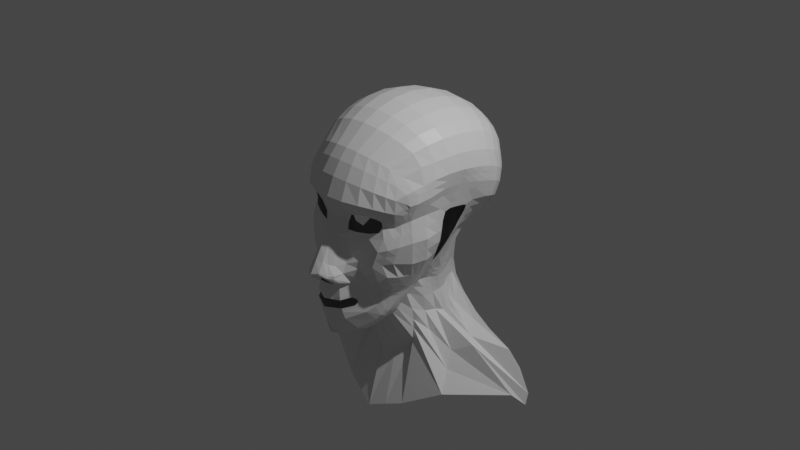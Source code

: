 # Source: head.blend  (saved by Blender 3.2.14; exported with 4.5.12 LTS)
import bpy
from mathutils import Matrix  # noqa: F401  (used for matrix-valued properties, if any)

bpy.ops.wm.read_factory_settings(use_empty=True)
scene = bpy.context.scene
scene.name = 'Scene'

# ---- collections
col_collection = bpy.data.collections.new('Collection'); scene.collection.children.link(col_collection)

# ---- materials (node trees are filled in below, after node groups)
mat_material = bpy.data.materials.new('Material')
mat_material.alpha_threshold = 0.0
mat_material.line_color = (0.0, 0.0, 0.0, 1.0)

# ---- material node trees
mat_material.use_nodes = True; mat_material.node_tree.nodes.clear()
_N = mat_material.node_tree.nodes; _L = mat_material.node_tree.links
n0 = _N.new('ShaderNodeOutputMaterial'); n0.name = 'Material Output'; n0.location = (300, 300)
n1 = _N.new('ShaderNodeBsdfPrincipled'); n1.name = 'Principled BSDF'; n1.location = (10, 300)
n1.distribution = 'GGX'
n1.subsurface_method = 'RANDOM_WALK_SKIN'
n1.inputs[2].default_value = 0.4
n1.inputs[3].default_value = 1.45
n1.inputs[27].default_value = (0.0, 0.0, 0.0, 1.0)
n1.inputs[28].default_value = 1.0
_L.new(n1.outputs[0], n0.inputs[0])
n0.is_active_output = True

# ---- world
world_world = bpy.data.worlds.new('World'); scene.world = world_world
world_world.use_nodes = True; world_world.node_tree.nodes.clear()
_N = world_world.node_tree.nodes; _L = world_world.node_tree.links
n0 = _N.new('ShaderNodeOutputWorld'); n0.name = 'World Output'; n0.location = (300, 300)
n1 = _N.new('ShaderNodeBackground'); n1.name = 'Background'; n1.location = (10, 300)
n1.inputs[0].default_value = (0.05088, 0.05088, 0.05088, 1.0)
_L.new(n1.outputs[0], n0.inputs[0])
n0.is_active_output = True
world_world.color = (0.05088, 0.05088, 0.05088)
world_world.use_sun_shadow = False
world_world.sun_shadow_jitter_overblur = 0.0

# ---- cameras
cam_camera = bpy.data.cameras.new('Camera')
cam_camera.clip_end = 100.0
cam_camera.ortho_scale = 7.314

# ---- lights
light_light = bpy.data.lights.new('Light', 'POINT')
light_light.transmission_factor = 0.0
light_light.energy = 1000.0
light_light.shadow_soft_size = 0.1
light_light.shadow_maximum_resolution = 0.006
light_light.use_absolute_resolution = True

# ---- meshes
me_cube = bpy.data.meshes.new('Cube')
me_cube.from_pydata([(0.6027, 0.8194, 0.6635), (0.3777, 0.3599, -0.7578), (0.5796, -0.4907, 0.7911), (0.4046, -0.5326, -0.6162), (0.4651, 0.3675, -0.9247), (0.6509, 0.4551, -1.084), (0.603, 0.6245, -1.187), (0.3164, 0.7357, -1.135), (-0.004687, 0.8979, -1.069), (0.6244, 0.8206, 0.5032), (0.6292, 0.7967, 0.3755), (0.6166, 0.7464, 0.2479), (0.5673, 0.6616, 0.1313), (0.467, 0.5464, 0.01557), (0.389, 0.4347, -0.1872), (0.3345, 0.4313, -0.4706), (0.3451, 0.4027, -0.6322), (0.5777, -0.5673, 0.719), (0.6019, -0.6105, 0.5996), (0.5916, -0.6148, 0.4574), (0.5487, -0.5746, 0.2885), (0.5501, -0.6638, 0.08149), (0.4955, -0.6919, -0.08438), (0.525, -0.6479, -0.2253), (0.4752, -0.5483, -0.3805), (0.4288, -0.515, -0.5162), (0.4781, -0.5674, 0.8643), (0.3872, -0.6108, 0.9064), (0.2744, -0.647, 0.942), (0.1427, -0.6711, 0.9659), (0.0, -0.6794, 0.9742), (0.6474, 0.7357, 0.7256), (0.6877, 0.6275, 0.7864), (0.716, 0.4915, 0.8413), (0.7271, 0.3303, 0.8824), (0.7233, 0.1535, 0.9048), (0.7085, -0.02471, 0.9062), (0.683, -0.1902, 0.8859), (0.6424, -0.3271, 0.8662), (-0.01105, -0.9346, -0.938), (0.2185, -0.7658, -0.8723), (0.3305, -0.6279, -0.7854), (0.3664, -0.5935, -0.7278), (0.3876, -0.5642, -0.6704), (0.001389, 1.047, 0.8505), (0.1533, 1.034, 0.8451), (0.2951, 0.9978, 0.8299), (0.4184, 0.9458, 0.805), (0.5173, 0.8834, 0.7716), (0.4118, -0.4617, -0.637), (0.3928, -0.395, -0.6689), (0.3352, -0.2878, -0.7214), (0.3442, -0.1407, -0.8523), (0.3514, 0.03716, -0.9419), (0.3807, 0.1554, -0.9548), (0.4307, 0.2184, -0.9685), (0.4364, 0.2578, -0.9218), (0.41, 0.308, -0.8345), (0.0, 0.7993, -0.8633), (0.136, 0.7138, -0.8489), (0.2591, 0.5987, -0.8228), (0.3021, 0.5129, -0.744), (0.3232, 0.4539, -0.6472), (0.005582, 0.7215, -0.6438), (0.08144, 0.6872, -0.6145), (0.1473, 0.6464, -0.596), (0.2065, 0.5944, -0.5823), (0.272, 0.5184, -0.5416), (0.0, 0.7517, -0.3887), (0.09121, 0.7195, -0.3713), (0.1626, 0.6591, -0.3444), (0.2439, 0.5792, -0.2946), (0.3307, 0.4955, -0.2305), (0.0, 0.8647, -0.207), (0.1634, 0.8187, -0.1767), (0.2762, 0.7309, -0.1122), (0.3609, 0.6556, -0.05574), (0.4237, 0.5949, -0.01414), (0.0, 1.023, -0.01719), (0.1845, 0.9792, 0.00139), (0.344, 0.904, 0.03523), (0.4589, 0.8131, 0.07298), (0.5264, 0.7276, 0.1081), (0.0, 1.116, 0.2071), (0.1802, 1.064, 0.2136), (0.3387, 0.9898, 0.2257), (0.4777, 0.9163, 0.2333), (0.5655, 0.8248, 0.2432), (0.0, 1.122, 0.4032), (0.1744, 1.092, 0.4044), (0.3334, 1.04, 0.4028), (0.47, 0.9663, 0.398), (0.5669, 0.8777, 0.3894), (0.0, 1.13, 0.5676), (0.1702, 1.112, 0.5679), (0.3275, 1.061, 0.5635), (0.4586, 0.9844, 0.5505), (0.5561, 0.8993, 0.5299), (0.361, 0.3477, -0.6555), (0.3718, 0.2887, -0.7137), (0.3684, 0.2279, -0.7434), (0.3613, 0.1348, -0.7539), (0.3658, -0.0006806, -0.7481), (0.3223, -0.1582, -0.6777), (0.3802, -0.2538, -0.6258), (0.4207, -0.3126, -0.5797), (0.4428, -0.3992, -0.5448), (0.3693, 0.3585, -0.4716), (0.3849, 0.2758, -0.5388), (0.3834, 0.1846, -0.5727), (0.3664, 0.07541, -0.55), (0.3622, -0.02699, -0.5199), (0.3869, -0.1131, -0.5178), (0.4282, -0.1875, -0.4866), (0.4571, -0.2551, -0.4617), (0.4778, -0.3644, -0.4391), (0.4148, 0.3823, -0.2302), (0.4321, 0.3148, -0.2909), (0.443, 0.2053, -0.3346), (0.5191, 0.05892, -0.2051), (0.5211, -0.02918, -0.2563), (0.5726, -0.08164, -0.2025), (0.571, -0.252, -0.2862), (0.5778, -0.3801, -0.2763), (0.5683, -0.5478, -0.2415), (0.4763, 0.48, 0.009055), (0.4768, 0.4185, -0.01734), (0.49, 0.3385, -0.05983), (0.5462, 0.1373, -0.09336), (0.7486, 0.04819, 0.7454), (0.6383, -0.1589, -0.1123), (0.6843, -0.2822, -0.09963), (0.6561, -0.4447, -0.1006), (0.5724, -0.614, -0.07007), (0.595, 0.601, 0.1468), (0.6084, 0.5339, 0.1564), (0.6005, 0.443, 0.158), (0.6167, 0.2399, 0.1545), (0.7186, 0.03924, 0.5918), (0.6849, -0.1432, 0.1404), (0.7192, -0.3037, 0.1423), (0.6789, -0.4612, 0.1351), (0.6127, -0.5834, 0.1081), (0.6611, 0.6859, 0.2776), (0.6984, 0.6087, 0.3069), (0.7115, 0.5013, 0.3357), (0.677, 0.26, 0.3089), (0.6684, 0.1325, 0.3301), (0.6597, -0.01211, 0.3173), (0.6753, -0.2883, 0.3781), (0.6423, -0.4457, 0.3559), (0.5888, -0.5267, 0.3224), (0.6794, 0.7297, 0.4198), (0.7247, 0.6387, 0.4659), (0.7487, 0.5144, 0.5128), (0.7479, 0.3482, 0.5545), (0.723, 0.1467, 0.5869), (0.7143, -0.06817, 0.5966), (0.7311, -0.2648, 0.5731), (0.7019, -0.4265, 0.5385), (0.6746, 0.7457, 0.5589), (0.721, 0.6444, 0.6161), (0.7526, 0.5104, 0.6717), (0.7612, 0.3416, 0.7166), (0.755, 0.1476, 0.7432), (0.7422, -0.05121, 0.7475), (0.7237, -0.2342, 0.7281), (0.6483, -0.5135, 0.6464), (0.0, 0.9617, -1.258), (0.0, 0.7955, -1.523), (0.0, 0.5607, -1.819), (0.0, 0.2592, -2.003), (0.001057, -0.4453, -2.062), (0.001249, -0.2576, -1.423), (0.0, -0.3942, -0.9503), (0.0, -0.6057, -1.012), (0.0, -0.7733, -1.026), (0.3169, 0.8556, -1.394), (0.2175, 0.7804, -1.463), (0.2139, 0.5653, -1.673), (0.3025, 0.2343, -1.883), (0.3973, -0.3357, -1.898), (0.296, -0.1224, -1.343), (0.1343, -0.4083, -0.9276), (0.1831, -0.5321, -0.9388), (0.2284, -0.6348, -0.9183), (1.242, 0.5337, -1.442), (1.203, 0.5244, -1.574), (0.9391, 0.5147, -1.577), (0.9346, 0.2668, -1.673), (0.8143, -0.1699, -1.654), (0.3492, -0.1299, -1.208), (0.2447, -0.3962, -0.8845), (0.2851, -0.4939, -0.8487), (0.3225, -0.5656, -0.8214), (1.184, 0.4203, -1.198), (1.494, 0.3807, -1.555), (1.503, 0.3352, -1.67), (1.368, 0.2692, -1.591), (0.7182, 0.002208, -1.47), (0.346, -0.1216, -1.086), (0.2987, -0.3702, -0.8254), (0.3376, -0.4707, -0.7833), (0.3634, -0.5372, -0.7582), (0.6407, 0.3058, -1.08), (0.8085, 0.2606, -1.143), (0.8803, 0.2051, -1.197), (0.6698, 0.106, -1.304), (0.4202, 0.0355, -1.14), (0.3398, -0.1222, -0.9848), (0.3274, -0.3302, -0.7743), (0.37, -0.4436, -0.7258), (0.3898, -0.5066, -0.6989), (0.3945, -0.5949, -0.5545), (0.3588, -0.6592, -0.6055), (0.3087, -0.7353, -0.6622), (0.1857, -0.9004, -0.7241), (0.0, -0.991, -0.7567), (0.4225, -0.6121, -0.4163), (0.356, -0.6516, -0.4833), (0.2615, -0.7983, -0.542), (0.004187, 0.7291, -0.58), (0.4534, -0.7038, -0.2794), (0.3396, -0.7279, -0.3134), (0.122, -0.9726, -0.3368), (0.4305, -0.7563, -0.1139), (0.2873, -0.7978, -0.1664), (0.1714, -0.9049, -0.2229), (0.09796, -1.068, -0.2551), (0.4755, -0.7264, 0.05708), (0.3037, -0.78, -0.002456), (0.1672, -0.8253, -0.02882), (0.09075, -0.9506, 0.02196), (0.0, -1.016, 0.06452), (0.4738, -0.6619, 0.3003), (0.1054, -0.8072, 0.295), (0.0, -0.8901, 0.307), (0.5401, -0.6853, 0.4826), (0.4608, -0.7682, 0.5135), (0.3422, -0.8511, 0.5392), (0.1811, -0.9108, 0.5475), (0.0, -0.9289, 0.5498), (0.5365, -0.6765, 0.6353), (0.4445, -0.741, 0.6705), (0.3214, -0.7972, 0.7016), (0.1694, -0.8356, 0.7232), (0.0, -0.8492, 0.731), (0.507, -0.6208, 0.7601), (0.4152, -0.674, 0.8009), (0.2976, -0.7205, 0.8369), (0.1559, -0.752, 0.8615), (0.0, -0.7632, 0.8703), (0.5617, 0.7953, 0.849), (0.6021, 0.6771, 0.9263), (0.633, 0.5275, 0.9949), (0.6477, 0.3511, 1.044), (0.645, 0.1609, 1.067), (0.6277, -0.02791, 1.063), (0.5985, -0.2016, 1.034), (0.5609, -0.3505, 0.9857), (0.4601, 0.8582, 0.8975), (0.4987, 0.7345, 0.991), (0.5282, 0.5721, 1.074), (0.5429, 0.3773, 1.132), (0.5416, 0.1661, 1.158), (0.5255, -0.0425, 1.15), (0.4979, -0.2315, 1.112), (0.4632, -0.3901, 1.052), (0.3279, 0.9121, 0.936), (0.3593, 0.7852, 1.045), (0.3835, 0.6122, 1.142), (0.3967, 0.4014, 1.211), (0.397, 0.171, 1.242), (0.3843, -0.05586, 1.23), (0.3616, -0.2579, 1.181), (0.3334, -0.4236, 1.108), (0.1711, 0.9503, 0.9613), (0.189, 0.8215, 1.083), (0.2031, 0.6415, 1.19), (0.2112, 0.4193, 1.268), (0.2119, 0.1746, 1.303), (0.2048, -0.06561, 1.288), (0.1916, -0.2768, 1.231), (0.1753, -0.4468, 1.148), (0.0, 0.9645, 0.9702), (0.0, 0.8352, 1.096), (0.0, 0.6525, 1.208), (0.0, 0.426, 1.29), (0.0, 0.176, 1.326), (0.0, -0.06923, 1.31), (0.0, -0.2838, 1.249), (0.0, -0.4551, 1.162), (0.5919, 0.704, 0.1896), (0.5641, -0.6082, 0.1921), (0.0, 1.069, 0.09498), (0.1823, 1.021, 0.1075), (0.3414, 0.9469, 0.1305), (0.4683, 0.8647, 0.1531), (0.5459, 0.7762, 0.1757), (0.6281, 0.6434, 0.2122), (0.6534, 0.5713, 0.2316), (0.656, 0.4722, 0.2469), (0.6488, 0.264, 0.2365), (0.6717, 0.04029, 0.3974), (0.6652, -0.04933, 0.2345), (0.6924, -0.3045, 0.2627), (0.6586, -0.4584, 0.2479), (0.6089, -0.546, 0.2199), (0.4511, -0.6846, 0.24), (0.3604, -0.7294, 0.2148), (0.2444, -0.7764, 0.206), (0.154, -0.8126, 0.2178), (0.0, -0.9491, 0.1799), (0.624, 0.776, 0.3231), (0.5746, -0.598, 0.3886), (0.0, 1.12, 0.3227), (0.1768, 1.081, 0.3261), (0.3356, 1.019, 0.3301), (0.4732, 0.9458, 0.3304), (0.5663, 0.856, 0.3294), (0.6719, 0.7117, 0.3614), (0.7139, 0.6264, 0.4006), (0.7334, 0.5091, 0.4401), (0.7297, 0.3464, 0.4747), (0.7037, 0.1446, 0.5035), (0.6903, -0.0724, 0.512), (0.7091, -0.2738, 0.4925), (0.6758, -0.4358, 0.4641), (0.6222, -0.5382, 0.4331), (0.4759, -0.676, 0.36), (0.4541, -0.7303, 0.432), (0.3209, -0.7962, 0.4524), (0.2032, -0.808, 0.3856), (0.0, -0.9123, 0.4502), (0.5296, -0.6584, 0.4059), (0.5074, -0.6253, 0.2935), (0.1522, -0.8677, 0.4495), (0.16, -0.8034, 0.3021), (0.5027, -0.674, 0.1823), (0.08824, -0.8795, 0.1529), (0.2196, -0.7846, 0.1384), (0.3768, -0.7394, 0.1568), (0.3161, -0.7693, 0.4061), (0.4227, -0.7184, 0.3888), (0.04869, -1.003, -0.3336), (0.03349, -1.093, -0.2527), (0.1631, -1.012, -0.2171), (0.1169, -0.8877, -0.009682), (0.1403, -1.015, -0.3002), (0.1437, -0.8301, 0.1402), (0.1985, -0.7943, 0.2115), (0.1203, -1.021, -0.2968), (0.1558, 0.8168, -1.102), (0.07135, -0.6753, 0.97), (0.1037, -0.8502, -0.9051), (0.07737, 1.041, 0.8478), (0.068, 0.7566, -0.8561), (0.04351, 0.7044, -0.6291), (0.04561, 0.7356, -0.38), (0.08169, 0.8417, -0.1918), (0.09224, 1.001, -0.0079), (0.09009, 1.09, 0.2104), (0.08719, 1.107, 0.4038), (0.08512, 1.121, 0.5677), (0.1584, 0.9087, -1.326), (0.1087, 0.788, -1.493), (0.1069, 0.563, -1.746), (0.1513, 0.2468, -1.943), (0.1992, -0.3905, -1.98), (0.1486, -0.19, -1.383), (0.06714, -0.4012, -0.9389), (0.09156, -0.5689, -0.9752), (0.1142, -0.704, -0.9723), (0.09283, -0.9457, -0.7404), (0.4877, -0.5732, -0.3417), (0.05593, -0.9856, 0.05133), (0.05174, -0.8485, 0.3006), (0.09055, -0.9198, 0.5486), (0.0847, -0.8424, 0.7271), (0.07797, -0.7576, 0.8659), (0.08557, 0.9574, 0.9658), (0.09452, 0.8284, 1.089), (0.1015, 0.647, 1.199), (0.1056, 0.4226, 1.279), (0.1059, 0.1753, 1.315), (0.1024, -0.06742, 1.299), (0.09579, -0.2803, 1.24), (0.08765, -0.451, 1.155), (0.04201, -0.9141, 0.1664), (0.09116, 1.045, 0.1012), (0.07612, -0.89, 0.4498), (0.08838, 1.1, 0.3244), (0.08971, -0.9663, -0.3501), (0.06731, -1.099, -0.2283), (0.03234, -1.054, -0.2946), (0.0, -1.067, -0.2983), (0.5171, 0.604, 0.07341), (0.5228, -0.6779, -0.001442), (0.0, 0.9436, -0.1121), (0.1739, 0.899, -0.08764), (0.3101, 0.8175, -0.03848), (0.4099, 0.7343, 0.008619), (0.4751, 0.6613, 0.04699), (0.5356, 0.5405, 0.07791), (0.5426, 0.4762, 0.06952), (0.5453, 0.3907, 0.0491), (0.5831, 0.2022, 0.04227), (0.7159, 0.06439, 0.9055), (0.6634, -0.08253, 0.02367), (0.7017, -0.2929, 0.02135), (0.6675, -0.453, 0.01727), (0.5925, -0.5987, 0.019), (0.453, -0.7414, -0.0284), (0.2946, -0.7886, -0.08325), (0.1715, -0.8645, -0.1302), (0.09175, -1.022, -0.1155), (0.0, -1.093, -0.07488), (0.1252, -0.9595, -0.1376), (0.06438, -1.059, -0.07348), (0.08697, 0.9213, -0.09987), (0.1766, -0.8899, -0.3352), (0.2171, -0.8197, -0.3445), (0.1946, -0.8509, -0.3381), (0.0, -0.9807, -0.3892), (0.0, -0.9899, -0.3636), (0.0, -0.983, -0.3738), (0.0, -1.156, -0.2251), (0.0, -1.161, -0.1982), (0.0, -1.162, -0.2133), (0.1696, -0.9684, -0.3084), (0.175, -0.9655, -0.2775), (0.1737, -0.9711, -0.2915), (0.1756, -0.9275, -0.3269), (0.1857, -0.9165, -0.3038), (0.1833, -0.9238, -0.3159), (0.1465, -1.04, -0.2449), (0.1392, -1.04, -0.2635), (0.1427, -1.041, -0.2545), (0.1402, -0.9405, -0.3503), (0.1398, -0.9267, -0.3751), (0.1392, -0.9297, -0.3609), (0.1275, -1.066, -0.2193), (0.1242, -1.069, -0.248), (0.1285, -1.071, -0.2335), (0.1635, -1.009, -0.2552), (0.1542, -1.01, -0.2852), (0.161, -1.008, -0.2715), (0.08235, -0.9487, -0.3845), (0.08679, -0.9581, -0.3569), (0.08364, -0.9502, -0.3691), (0.07246, -1.119, -0.2084), (0.07466, -1.123, -0.1799), (0.07451, -1.125, -0.1946), (0.1303, -1.018, -0.2986), (0.01604, -1.061, -0.297), (0.08824, -0.9622, -0.3535), (0.02418, -0.996, -0.3496), (0.01612, -1.124, -0.2409), (0.06989, -1.109, -0.2184), (0.1314, -0.9565, -0.3438), (0.1113, -1.069, -0.2515), (0.3618, 0.433, -0.3289), (0.5001, -0.5981, -0.3029), (0.002791, 0.7366, -0.5163), (0.08633, 0.7034, -0.4929), (0.155, 0.6527, -0.4702), (0.2252, 0.5868, -0.4384), (0.3013, 0.507, -0.3861), (0.3921, 0.3704, -0.3509), (0.4085, 0.2953, -0.4148), (0.4132, 0.1949, -0.4536), (0.4161, 0.07117, -0.4345), (0.4312, -0.03557, -0.4112), (0.4678, -0.1289, -0.405), (0.4996, -0.2197, -0.3864), (0.5174, -0.3176, -0.369), (0.523, -0.4561, -0.3403), (0.438, -0.658, -0.3478), (0.3478, -0.6897, -0.3984), (0.04456, 0.72, -0.5046), (0.2243, -0.8429, -0.4887), (0.1537, -0.9388, -0.4677), (0.08855, -0.97, -0.5176), (0.0, -0.9951, -0.4799), (0.3398, 0.417, -0.5514), (0.452, -0.5317, -0.4483), (0.002791, 0.7604, -0.7535), (0.1087, 0.7005, -0.7317), (0.2032, 0.6226, -0.7094), (0.2543, 0.5537, -0.6632), (0.2976, 0.4861, -0.5944), (0.3652, 0.3531, -0.5636), (0.3783, 0.2823, -0.6262), (0.3759, 0.2062, -0.658), (0.3639, 0.1051, -0.6519), (0.364, -0.01384, -0.634), (0.3546, -0.1356, -0.5977), (0.4042, -0.2206, -0.5562), (0.4389, -0.2839, -0.5207), (0.4603, -0.3818, -0.492), (0.4085, -0.6035, -0.4854), (0.3574, -0.6554, -0.5444), (0.2471, -0.8235, -0.5782), (0.174, -0.9345, -0.5999), (0.0, -1.0, -0.6636), (0.08664, -0.9712, -0.6104), (0.05576, 0.7305, -0.7426), (0.0, -1.008, -0.5222), (0.3481, 0.4322, -0.3997), (0.2888, -0.7543, -0.5306), (0.2451, -0.8068, -0.4375), (0.08308, -0.9645, -0.475), (0.1617, -0.9405, -0.5104), (0.2811, -0.7715, -0.592), (0.1766, -0.9257, -0.6422), (0.0, -1.011, -0.6178), (0.08831, -0.963, -0.6529), (0.08388, 0.6953, -0.5537), (0.1511, 0.6496, -0.5331), (0.2158, 0.5906, -0.5104), (0.2866, 0.5127, -0.4638), (0.3807, 0.3644, -0.4113), (0.3967, 0.2856, -0.4768), (0.3983, 0.1898, -0.5131), (0.3913, 0.07329, -0.4923), (0.3967, -0.03128, -0.4655), (0.4274, -0.121, -0.4614), (0.4639, -0.2036, -0.4365), (0.4873, -0.2864, -0.4154), (0.5004, -0.4102, -0.3897), (0.4302, -0.6351, -0.382), (0.3519, -0.6707, -0.4408), (0.04404, 0.7122, -0.5669), (0.2767, -0.7681, -0.4841), (0.2517, -0.8065, -0.5104), (0.4812, 0.09308, -0.2804), (0.4936, -0.0343, -0.3136), (0.5522, -0.1298, -0.2616), (0.6919, 0.3319, 0.3457), (0.6807, 0.1389, 0.3919), (0.6713, -0.08778, 0.3705), (0.5218, 0.1974, -0.1038), (0.6243, -0.09454, -0.09911), (0.5684, 0.2676, 0.03874), (0.6779, -0.1544, 0.02248), (0.6545, 0.3392, 0.2551), (0.6098, 0.3092, 0.1506), (0.6752, -0.1296, 0.2616), (0.6683, -0.0647, 0.1365), (0.6364, 0.06649, 1.065), (0.5336, 0.06182, 1.154), (0.3907, 0.05758, 1.236), (0.2083, 0.05451, 1.296), (0.0, 0.05339, 1.318), (0.697, 0.03608, 0.5078), (0.1042, 0.05395, 1.307), (0.6613, 0.05231, 0.3341), (0.7252, 0.2419, 0.8936), (0.6915, 0.2309, 0.383), (0.7354, 0.2474, 0.5707), (0.7581, 0.2446, 0.7299), (0.6463, 0.256, 1.055), (0.5423, 0.2717, 1.145), (0.3968, 0.2862, 1.226), (0.2115, 0.297, 1.286), (0.0, 0.301, 1.308), (0.7167, 0.2455, 0.4891), (0.1058, 0.299, 1.297), (0.6766, 0.2095, 0.3234), (0.6473, -0.53, 0.5599), (0.6266, 0.7864, 0.3493), (0.6347, -0.5341, 0.4965), (0.6975, -0.3396, 0.6994), (0.6712, -0.445, 0.6708), (0.6949, -0.4037, 0.63), (0.6268, 0.8087, 0.4394), (0.0, 1.126, 0.4854), (0.1723, 1.102, 0.4861), (0.3304, 1.05, 0.4831), (0.4643, 0.9754, 0.4742), (0.5615, 0.8885, 0.4597), (0.677, 0.7377, 0.4894), (0.7229, 0.6416, 0.541), (0.7506, 0.5124, 0.5923), (0.7545, 0.3449, 0.6355), (0.739, 0.1471, 0.6651), (0.7282, -0.05969, 0.672), (0.7274, -0.2495, 0.6506), (0.08616, 1.114, 0.4858), (0.7336, 0.04372, 0.6686), (0.7468, 0.246, 0.6503), (0.364, -0.3414, -0.6951), (0.4005, -0.2832, -0.6027), (0.4426, -0.2213, -0.4741), (0.5744, -0.3161, -0.2812), (0.6702, -0.3634, -0.1001), (0.699, -0.3825, 0.1387), (0.6588, -0.367, 0.367), (0.7165, -0.3457, 0.5558), (0.0, -0.4999, -0.981), (0.1587, -0.4702, -0.9332), (0.2649, -0.4451, -0.8666), (0.3182, -0.4205, -0.8044), (0.3487, -0.3869, -0.7501), (0.6755, -0.3814, 0.2553), (0.6924, -0.3548, 0.4783), (0.07935, -0.4851, -0.9571), (0.6846, -0.373, 0.01931), (0.5085, -0.2687, -0.3777), (0.4216, -0.2523, -0.5384), (0.4756, -0.245, -0.4259), (0.7111, -0.3266, 0.6403), (0.4023, -0.4284, -0.6529), (0.4318, -0.3559, -0.5623), (0.4674, -0.3097, -0.4504), (0.573, -0.464, -0.2589), (0.6142, -0.5294, -0.08531), (0.6458, -0.5223, 0.1216), (0.6155, -0.4862, 0.3392), (0.0, -0.6895, -1.019), (0.2057, -0.5835, -0.9285), (0.3038, -0.5298, -0.835), (0.3505, -0.504, -0.7708), (0.3799, -0.4751, -0.7124), (0.6337, -0.5022, 0.2339), (0.649, -0.487, 0.4486), (0.1029, -0.6365, -0.9738), (0.63, -0.5258, 0.01813), (0.5202, -0.3868, -0.3547), (0.4496, -0.3328, -0.5063), (0.4938, -0.3483, -0.4025), (0.6721, -0.4916, 0.5278), (0.0, 1.121, 0.363), (0.1756, 1.086, 0.3652), (0.3345, 1.03, 0.3664), (0.4716, 0.9561, 0.3642), (0.5666, 0.8668, 0.3594), (0.6757, 0.7207, 0.3906), (0.7193, 0.6326, 0.4333), (0.741, 0.5118, 0.4765), (0.7388, 0.3473, 0.5146), (0.7133, 0.1456, 0.5452), (0.7023, -0.07028, 0.5543), (0.7201, -0.2693, 0.5328), (0.6888, -0.4311, 0.5013), (0.08779, 1.104, 0.3641), (0.7078, 0.03766, 0.5498), (0.7261, 0.2464, 0.5299), (0.7045, -0.3502, 0.517), (0.6605, -0.4893, 0.4882), (0.6749, -0.4625, 0.5989)], [], [(212, 49, 3, 43), (573, 2, 17, 167), (355, 45, 94, 363), (4, 62, 16, 1), (490, 67, 15, 484), (467, 72, 14, 461), (72, 77, 13, 14), (402, 82, 12, 396), (298, 87, 11, 292), (636, 92, 10, 570), (580, 97, 9, 575), (352, 356, 59, 7), (7, 59, 60, 6), (6, 60, 61, 5), (5, 61, 62, 4), (506, 357, 64, 487), (487, 64, 65, 488), (488, 65, 66, 489), (489, 66, 67, 490), (479, 358, 69, 464), (464, 69, 70, 465), (465, 70, 71, 466), (466, 71, 72, 467), (358, 359, 74, 69), (69, 74, 75, 70), (70, 75, 76, 71), (71, 76, 77, 72), (419, 360, 79, 399), (399, 79, 80, 400), (400, 80, 81, 401), (401, 81, 82, 402), (389, 361, 84, 295), (295, 84, 85, 296), (296, 85, 86, 297), (297, 86, 87, 298), (645, 362, 89, 633), (633, 89, 90, 634), (634, 90, 91, 635), (635, 91, 92, 636), (588, 363, 94, 577), (577, 94, 95, 578), (578, 95, 96, 579), (579, 96, 97, 580), (94, 45, 46, 95), (95, 46, 47, 96), (96, 47, 48, 97), (0, 31, 160, 9), (49, 106, 25, 3), (499, 115, 24, 485), (476, 124, 23, 462), (124, 133, 22, 23), (411, 142, 21, 397), (307, 151, 20, 293), (159, 574, 650, 631), (649, 631, 569, 571), (155, 584, 590, 559), (1, 16, 98, 57), (57, 98, 99, 56), (56, 99, 100, 55), (55, 100, 101, 54), (54, 101, 102, 53), (53, 102, 103, 52), (52, 103, 104, 51), (591, 592, 105, 50), (612, 613, 106, 49), (484, 15, 107, 491), (491, 107, 108, 492), (492, 108, 109, 493), (493, 109, 110, 494), (494, 110, 111, 495), (495, 111, 112, 496), (496, 112, 113, 497), (609, 593, 114, 498), (629, 614, 115, 499), (461, 14, 116, 468), (468, 116, 117, 469), (469, 117, 118, 470), (470, 118, 535, 471), (471, 535, 536, 472), (472, 536, 537, 473), (473, 537, 122, 474), (608, 594, 123, 475), (628, 615, 124, 476), (14, 13, 125, 116), (116, 125, 126, 117), (117, 126, 127, 118), (118, 127, 541, 535), (93, 44, 355, 363), (537, 130, 131, 122), (594, 595, 132, 123), (615, 616, 133, 124), (396, 12, 134, 403), (403, 134, 135, 404), (404, 135, 136, 405), (405, 136, 546, 543), (35, 256, 549, 407), (256, 264, 550, 549), (544, 139, 140, 409), (607, 596, 141, 410), (627, 617, 142, 411), (292, 11, 143, 299), (299, 143, 144, 300), (300, 144, 145, 301), (301, 145, 538, 545), (264, 272, 551, 550), (272, 280, 552, 551), (547, 540, 149, 305), (604, 597, 150, 306), (624, 618, 151, 307), (570, 10, 152, 637), (637, 152, 153, 638), (638, 153, 154, 639), (639, 154, 155, 640), (647, 559, 156, 641), (646, 138, 157, 642), (642, 157, 158, 643), (648, 598, 159, 644), (328, 571, 19, 314), (575, 9, 160, 581), (581, 160, 161, 582), (582, 161, 162, 583), (583, 162, 163, 584), (590, 560, 164, 585), (589, 129, 165, 586), (586, 165, 166, 587), (2, 573, 572, 38), (160, 31, 32, 161), (161, 32, 33, 162), (162, 33, 34, 163), (557, 35, 164, 560), (407, 36, 165, 129), (165, 36, 37, 166), (166, 37, 38, 572), (598, 611, 574, 159), (164, 35, 407, 129), (372, 185, 40, 354), (185, 194, 41, 40), (194, 203, 42, 41), (203, 212, 43, 42), (352, 7, 177, 364), (364, 177, 178, 365), (365, 178, 179, 366), (366, 179, 180, 367), (367, 180, 181, 368), (368, 181, 182, 369), (369, 182, 183, 370), (606, 600, 184, 371), (626, 620, 185, 372), (7, 6, 186, 177), (177, 186, 187, 178), (178, 187, 188, 179), (179, 188, 189, 180), (180, 189, 190, 181), (181, 190, 191, 182), (182, 191, 192, 183), (600, 601, 193, 184), (620, 621, 194, 185), (6, 5, 195, 186), (186, 195, 196, 187), (187, 196, 197, 188), (188, 197, 198, 189), (189, 198, 199, 190), (190, 199, 200, 191), (191, 200, 201, 192), (601, 602, 202, 193), (621, 622, 203, 194), (5, 4, 204, 195), (195, 204, 205, 196), (196, 205, 206, 197), (197, 206, 207, 198), (198, 207, 208, 199), (199, 208, 209, 200), (200, 209, 210, 201), (602, 603, 211, 202), (622, 623, 212, 203), (4, 1, 57, 204), (204, 57, 56, 205), (205, 56, 55, 206), (206, 55, 54, 207), (207, 54, 53, 208), (208, 53, 52, 209), (209, 52, 51, 210), (603, 591, 50, 211), (623, 612, 49, 212), (3, 25, 213, 43), (43, 213, 214, 42), (42, 214, 215, 41), (41, 215, 216, 40), (354, 373, 217, 39), (485, 24, 218, 500), (500, 218, 219, 501), (501, 219, 509, 513), (66, 519, 520, 67), (65, 518, 519, 66), (462, 23, 222, 477), (477, 222, 223, 478), (421, 227, 430, 433), (478, 223, 421, 510), (456, 454, 395, 424), (23, 22, 225, 222), (222, 225, 226, 223), (510, 421, 439, 481), (458, 460, 442, 450), (397, 21, 229, 412), (412, 229, 230, 413), (413, 230, 231, 414), (417, 347, 232, 415), (418, 375, 233, 416), (293, 20, 335, 338), (388, 376, 236, 312), (314, 19, 237, 334), (334, 237, 238, 330), (330, 238, 239, 331), (331, 239, 240, 336), (390, 377, 241, 333), (19, 18, 242, 237), (237, 242, 243, 238), (238, 243, 244, 239), (239, 244, 245, 240), (377, 378, 246, 241), (18, 17, 247, 242), (242, 247, 248, 243), (243, 248, 249, 244), (244, 249, 250, 245), (378, 379, 251, 246), (17, 2, 26, 247), (247, 26, 27, 248), (248, 27, 28, 249), (249, 28, 29, 250), (379, 353, 30, 251), (259, 267, 27, 26), (267, 275, 28, 27), (275, 283, 29, 28), (387, 353, 29, 283), (0, 48, 252, 31), (31, 252, 253, 32), (32, 253, 254, 33), (33, 254, 255, 34), (557, 561, 256, 35), (407, 549, 257, 36), (36, 257, 258, 37), (37, 258, 259, 38), (48, 47, 260, 252), (252, 260, 261, 253), (253, 261, 262, 254), (254, 262, 263, 255), (561, 562, 264, 256), (549, 550, 265, 257), (257, 265, 266, 258), (258, 266, 267, 259), (47, 46, 268, 260), (260, 268, 269, 261), (261, 269, 270, 262), (262, 270, 271, 263), (562, 563, 272, 264), (550, 551, 273, 265), (265, 273, 274, 266), (266, 274, 275, 267), (46, 45, 276, 268), (268, 276, 277, 269), (269, 277, 278, 270), (270, 278, 279, 271), (563, 564, 280, 272), (551, 552, 281, 273), (273, 281, 282, 274), (274, 282, 283, 275), (355, 44, 284, 380), (380, 284, 285, 381), (381, 285, 286, 382), (382, 286, 287, 383), (567, 565, 288, 384), (555, 553, 289, 385), (385, 289, 290, 386), (386, 290, 291, 387), (375, 388, 312, 233), (347, 349, 339, 232), (230, 341, 340, 231), (229, 338, 341, 230), (21, 293, 338, 229), (617, 624, 307, 142), (596, 604, 306, 141), (139, 547, 305, 140), (384, 288, 553, 555), (539, 324, 554, 303), (136, 301, 545, 546), (135, 300, 301, 136), (134, 299, 300, 135), (12, 292, 299, 134), (142, 307, 293, 21), (81, 297, 298, 82), (80, 296, 297, 81), (79, 295, 296, 80), (360, 389, 295, 79), (82, 298, 292, 12), (376, 390, 333, 236), (20, 314, 334, 335), (618, 625, 328, 151), (597, 605, 327, 150), (540, 325, 326, 149), (303, 554, 325, 540), (558, 566, 324, 539), (145, 322, 323, 538), (144, 321, 322, 145), (143, 320, 321, 144), (11, 313, 320, 143), (151, 328, 314, 20), (86, 318, 319, 87), (85, 317, 318, 86), (84, 316, 317, 85), (361, 391, 316, 84), (87, 319, 313, 11), (329, 234, 335, 334), (337, 332, 336, 235), (234, 308, 338, 335), (311, 337, 235, 339), (350, 311, 339, 349), (309, 310, 340, 341), (308, 309, 341, 338), (332, 342, 331, 336), (342, 343, 330, 331), (343, 329, 334, 330), (438, 420, 432, 429), (481, 439, 447, 511), (442, 348, 445, 436), (455, 456, 424, 448), (511, 447, 423, 483), (459, 455, 448, 438), (227, 346, 444, 430), (346, 441, 435, 444), (348, 438, 429, 445), (310, 350, 349, 340), (231, 340, 349, 347), (414, 231, 347, 417), (454, 457, 426, 395), (346, 417, 415, 441), (83, 315, 391, 361), (235, 336, 390, 376), (78, 294, 389, 360), (232, 339, 388, 375), (387, 291, 30, 353), (282, 386, 387, 283), (281, 385, 386, 282), (552, 555, 385, 281), (564, 567, 384, 280), (278, 382, 383, 279), (277, 381, 382, 278), (276, 380, 381, 277), (45, 355, 380, 276), (250, 29, 353, 379), (245, 250, 379, 378), (240, 245, 378, 377), (336, 240, 377, 390), (339, 235, 376, 388), (415, 232, 375, 418), (453, 459, 438, 348), (64, 517, 518, 65), (40, 216, 373, 354), (619, 626, 372, 176), (599, 606, 371, 175), (173, 369, 370, 174), (172, 368, 369, 173), (171, 367, 368, 172), (170, 366, 367, 171), (169, 365, 366, 170), (168, 364, 365, 169), (8, 352, 364, 168), (176, 372, 354, 39), (163, 34, 557, 560), (576, 93, 363, 588), (632, 88, 362, 645), (294, 83, 361, 389), (398, 78, 360, 419), (68, 73, 359, 358), (463, 68, 358, 479), (486, 63, 357, 506), (8, 58, 356, 352), (451, 418, 416, 427), (73, 398, 419, 359), (460, 453, 348, 442), (227, 414, 417, 346), (457, 458, 450, 426), (441, 415, 418, 451), (226, 413, 414, 227), (225, 412, 413, 226), (22, 397, 412, 225), (616, 627, 411, 133), (595, 607, 410, 132), (130, 544, 409, 131), (280, 384, 555, 552), (148, 556, 303, 540), (127, 405, 543, 541), (126, 404, 405, 127), (125, 403, 404, 126), (13, 396, 403, 125), (133, 411, 397, 22), (76, 401, 402, 77), (75, 400, 401, 76), (74, 399, 400, 75), (359, 419, 399, 74), (77, 402, 396, 13), (448, 424, 425, 449), (420, 438, 440, 422), (422, 440, 439, 421), (449, 425, 423, 447), (451, 427, 428, 452), (432, 420, 422, 434), (434, 422, 421, 433), (445, 429, 431, 446), (446, 431, 430, 444), (429, 432, 434, 431), (431, 434, 433, 430), (442, 436, 437, 443), (443, 437, 435, 441), (436, 445, 446, 437), (437, 446, 444, 435), (438, 448, 449, 440), (440, 449, 447, 439), (441, 451, 452, 443), (443, 452, 450, 442), (223, 226, 227, 421), (452, 428, 426, 450), (345, 393, 458, 457), (228, 351, 453, 460), (351, 224, 459, 453), (394, 345, 457, 454), (224, 392, 455, 459), (392, 344, 456, 455), (393, 228, 460, 458), (344, 394, 454, 456), (221, 463, 479, 532), (357, 532, 517, 64), (67, 520, 508, 15), (480, 534, 533, 510), (531, 478, 510, 533), (530, 477, 478, 531), (374, 462, 477, 530), (630, 628, 476, 529), (610, 608, 475, 528), (526, 473, 474, 527), (525, 472, 473, 526), (524, 471, 472, 525), (523, 470, 471, 524), (522, 469, 470, 523), (521, 468, 469, 522), (508, 461, 468, 521), (529, 476, 462, 374), (519, 466, 467, 520), (518, 465, 466, 519), (517, 464, 465, 518), (532, 479, 464, 517), (520, 467, 461, 508), (58, 486, 506, 356), (216, 514, 516, 373), (373, 516, 504, 217), (215, 513, 514, 216), (214, 501, 513, 215), (213, 500, 501, 214), (25, 485, 500, 213), (613, 629, 499, 106), (592, 609, 498, 105), (103, 496, 497, 104), (102, 495, 496, 103), (101, 494, 495, 102), (100, 493, 494, 101), (99, 492, 493, 100), (98, 491, 492, 99), (16, 484, 491, 98), (106, 499, 485, 25), (61, 489, 490, 62), (60, 488, 489, 61), (59, 487, 488, 60), (356, 506, 487, 59), (62, 490, 484, 16), (534, 220, 509, 533), (507, 482, 511, 483), (482, 512, 481, 511), (512, 480, 510, 481), (220, 502, 513, 509), (503, 505, 516, 514), (505, 515, 504, 516), (502, 503, 514, 513), (115, 529, 374, 24), (15, 508, 521, 107), (107, 521, 522, 108), (108, 522, 523, 109), (109, 523, 524, 110), (110, 524, 525, 111), (111, 525, 526, 112), (112, 526, 527, 113), (593, 610, 528, 114), (614, 630, 529, 115), (24, 374, 530, 218), (218, 530, 531, 219), (219, 531, 533, 509), (63, 221, 532, 357), (119, 120, 536, 535), (120, 121, 537, 536), (568, 146, 538, 558), (556, 147, 539, 303), (128, 119, 535, 541), (121, 542, 130, 537), (406, 128, 541, 543), (542, 408, 544, 130), (302, 137, 546, 545), (548, 304, 547, 139), (146, 302, 545, 538), (304, 148, 540, 547), (137, 406, 543, 546), (408, 548, 139, 544), (585, 164, 129, 589), (641, 156, 138, 646), (147, 568, 558, 539), (279, 383, 567, 564), (538, 323, 566, 558), (383, 287, 565, 567), (271, 279, 564, 563), (263, 271, 563, 562), (255, 263, 562, 561), (34, 255, 561, 557), (584, 163, 560, 590), (640, 155, 559, 647), (571, 569, 18, 19), (88, 576, 588, 362), (156, 585, 589, 138), (18, 569, 167, 17), (157, 586, 587, 158), (138, 589, 586, 157), (559, 590, 585, 156), (154, 583, 584, 155), (153, 582, 583, 154), (152, 581, 582, 153), (10, 575, 581, 152), (91, 579, 580, 92), (90, 578, 579, 91), (89, 577, 578, 90), (362, 588, 577, 89), (92, 580, 575, 10), (611, 587, 166, 572), (97, 48, 0, 9), (574, 611, 572, 573), (113, 527, 610, 593), (104, 497, 609, 592), (527, 474, 608, 610), (131, 409, 607, 595), (174, 370, 606, 599), (149, 326, 605, 597), (140, 305, 604, 596), (210, 51, 591, 603), (201, 210, 603, 602), (192, 201, 602, 601), (183, 192, 601, 600), (370, 183, 600, 606), (158, 587, 611, 598), (643, 158, 598, 648), (305, 149, 597, 604), (409, 140, 596, 607), (122, 131, 595, 594), (474, 122, 594, 608), (497, 113, 593, 609), (51, 104, 592, 591), (38, 259, 26, 2), (114, 528, 630, 614), (105, 498, 629, 613), (528, 475, 628, 630), (132, 410, 627, 616), (175, 371, 626, 619), (150, 327, 625, 618), (141, 306, 624, 617), (211, 50, 612, 623), (202, 211, 623, 622), (193, 202, 622, 621), (184, 193, 621, 620), (371, 184, 620, 626), (306, 150, 618, 624), (410, 141, 617, 627), (123, 132, 616, 615), (475, 123, 615, 628), (498, 114, 614, 629), (50, 105, 613, 612), (644, 159, 631, 649), (327, 644, 649, 625), (326, 643, 648, 605), (323, 640, 647, 566), (324, 641, 646, 554), (315, 632, 645, 391), (605, 648, 644, 327), (325, 642, 643, 326), (554, 646, 642, 325), (566, 647, 641, 324), (322, 639, 640, 323), (321, 638, 639, 322), (320, 637, 638, 321), (313, 570, 637, 320), (625, 649, 571, 328), (318, 635, 636, 319), (317, 634, 635, 318), (316, 633, 634, 317), (391, 645, 633, 316), (319, 636, 570, 313), (631, 650, 167, 569), (167, 650, 574, 573)])
_uv = me_cube.uv_layers.new(name='UVMap')
_uv.uv.foreach_set('vector', [0.35, 0.725, 0.375, 0.725, 0.375, 0.75, 0.35, 0.75, 0.575, 0.7113, 0.6174, 0.75, 0.6, 0.75, 0.575, 0.725, 0.625, 0.3875, 0.625, 0.4, 0.575, 0.4, 0.575, 0.3875, 0.375, 0.475, 0.4, 0.475, 0.4, 0.5, 0.375, 0.5, 0.4125, 0.475, 0.425, 0.475, 0.425, 0.5, 0.4125, 0.5, 0.4375, 0.475, 0.45, 0.475, 0.45, 0.5, 0.4375, 0.5, 0.45, 0.475, 0.475, 0.475, 0.475, 0.5, 0.45, 0.5, 0.4875, 0.475, 0.5, 0.475, 0.5, 0.5, 0.4875, 0.5, 0.5125, 0.475, 0.525, 0.475, 0.525, 0.5, 0.5125, 0.5, 0.5449, 0.475, 0.55, 0.475, 0.55, 0.5, 0.5449, 0.5, 0.5625, 0.475, 0.575, 0.475, 0.575, 0.5, 0.5625, 0.5, 0.375, 0.3875, 0.4, 0.3875, 0.4, 0.4, 0.375, 0.4, 0.375, 0.4, 0.4, 0.4, 0.4, 0.425, 0.375, 0.425, 0.375, 0.425, 0.4, 0.425, 0.4, 0.45, 0.375, 0.45, 0.375, 0.45, 0.4, 0.45, 0.4, 0.475, 0.375, 0.475, 0.4125, 0.3875, 0.425, 0.3875, 0.425, 0.4, 0.4125, 0.4, 0.4125, 0.4, 0.425, 0.4, 0.425, 0.425, 0.4125, 0.425, 0.4125, 0.425, 0.425, 0.425, 0.425, 0.45, 0.4125, 0.45, 0.4125, 0.45, 0.425, 0.45, 0.425, 0.475, 0.4125, 0.475, 0.4375, 0.3875, 0.45, 0.3875, 0.45, 0.4, 0.4375, 0.4, 0.4375, 0.4, 0.45, 0.4, 0.45, 0.425, 0.4375, 0.425, 0.4375, 0.425, 0.45, 0.425, 0.45, 0.45, 0.4375, 0.45, 0.4375, 0.45, 0.45, 0.45, 0.45, 0.475, 0.4375, 0.475, 0.45, 0.3875, 0.475, 0.3875, 0.475, 0.4, 0.45, 0.4, 0.45, 0.4, 0.475, 0.4, 0.475, 0.425, 0.45, 0.425, 0.45, 0.425, 0.475, 0.425, 0.475, 0.45, 0.45, 0.45, 0.45, 0.45, 0.475, 0.45, 0.475, 0.475, 0.45, 0.475, 0.4875, 0.3875, 0.5, 0.3875, 0.5, 0.4, 0.4875, 0.4, 0.4875, 0.4, 0.5, 0.4, 0.5, 0.425, 0.4875, 0.425, 0.4875, 0.425, 0.5, 0.425, 0.5, 0.45, 0.4875, 0.45, 0.4875, 0.45, 0.5, 0.45, 0.5, 0.475, 0.4875, 0.475, 0.5125, 0.3875, 0.525, 0.3875, 0.525, 0.4, 0.5125, 0.4, 0.5125, 0.4, 0.525, 0.4, 0.525, 0.425, 0.5125, 0.425, 0.5125, 0.425, 0.525, 0.425, 0.525, 0.45, 0.5125, 0.45, 0.5125, 0.45, 0.525, 0.45, 0.525, 0.475, 0.5125, 0.475, 0.5449, 0.3875, 0.55, 0.3875, 0.55, 0.4, 0.5449, 0.4, 0.5449, 0.4, 0.55, 0.4, 0.55, 0.425, 0.5449, 0.425, 0.5449, 0.425, 0.55, 0.425, 0.55, 0.45, 0.5449, 0.45, 0.5449, 0.45, 0.55, 0.45, 0.55, 0.475, 0.5449, 0.475, 0.5625, 0.3875, 0.575, 0.3875, 0.575, 0.4, 0.5625, 0.4, 0.5625, 0.4, 0.575, 0.4, 0.575, 0.425, 0.5625, 0.425, 0.5625, 0.425, 0.575, 0.425, 0.575, 0.45, 0.5625, 0.45, 0.5625, 0.45, 0.575, 0.45, 0.575, 0.475, 0.5625, 0.475, 0.575, 0.4, 0.625, 0.4, 0.625, 0.425, 0.575, 0.425, 0.575, 0.425, 0.625, 0.425, 0.625, 0.45, 0.575, 0.45, 0.575, 0.45, 0.625, 0.45, 0.625, 0.475, 0.575, 0.475, 0.6098, 0.5, 0.6098, 0.525, 0.575, 0.525, 0.575, 0.5, 0.375, 0.725, 0.4, 0.725, 0.4, 0.75, 0.375, 0.75, 0.4125, 0.725, 0.425, 0.725, 0.425, 0.75, 0.4125, 0.75, 0.4375, 0.725, 0.45, 0.725, 0.45, 0.75, 0.4375, 0.75, 0.45, 0.725, 0.475, 0.725, 0.475, 0.75, 0.45, 0.75, 0.4875, 0.725, 0.5, 0.725, 0.5, 0.75, 0.4875, 0.75, 0.5125, 0.725, 0.525, 0.725, 0.525, 0.75, 0.5125, 0.75, 0.55, 0.7, 0.565, 0.7, 0.5615, 0.7089, 0.55, 0.7066, 0.5449, 0.7096, 0.55, 0.7066, 0.55, 0.7133, 0.5449, 0.7191, 0.55, 0.6, 0.5625, 0.6, 0.5625, 0.6125, 0.55, 0.6125, 0.375, 0.5, 0.4, 0.5, 0.4, 0.525, 0.375, 0.525, 0.375, 0.525, 0.4, 0.525, 0.4, 0.55, 0.375, 0.55, 0.375, 0.55, 0.4, 0.55, 0.4, 0.575, 0.375, 0.575, 0.375, 0.575, 0.4, 0.575, 0.4, 0.6, 0.375, 0.6, 0.375, 0.6, 0.4, 0.6, 0.4, 0.625, 0.375, 0.625, 0.375, 0.625, 0.4, 0.625, 0.4, 0.65, 0.375, 0.65, 0.375, 0.65, 0.4, 0.65, 0.4, 0.675, 0.375, 0.675, 0.375, 0.6875, 0.4, 0.6875, 0.4, 0.7, 0.375, 0.7, 0.375, 0.7125, 0.4, 0.7125, 0.4, 0.725, 0.375, 0.725, 0.4125, 0.5, 0.425, 0.5, 0.425, 0.525, 0.4125, 0.525, 0.4125, 0.525, 0.425, 0.525, 0.425, 0.55, 0.4125, 0.55, 0.4125, 0.55, 0.425, 0.55, 0.425, 0.575, 0.4125, 0.575, 0.4125, 0.575, 0.425, 0.575, 0.425, 0.6, 0.4125, 0.6, 0.4125, 0.6, 0.425, 0.6, 0.425, 0.625, 0.4125, 0.625, 0.4125, 0.625, 0.425, 0.625, 0.425, 0.65, 0.4125, 0.65, 0.4125, 0.65, 0.425, 0.65, 0.425, 0.675, 0.4125, 0.675, 0.4125, 0.6875, 0.425, 0.6875, 0.425, 0.7, 0.4125, 0.7, 0.4125, 0.7125, 0.425, 0.7125, 0.425, 0.725, 0.4125, 0.725, 0.4375, 0.5, 0.45, 0.5, 0.45, 0.525, 0.4375, 0.525, 0.4375, 0.525, 0.45, 0.525, 0.45, 0.55, 0.4375, 0.55, 0.4375, 0.55, 0.45, 0.55, 0.45, 0.575, 0.4375, 0.575, 0.4375, 0.575, 0.45, 0.575, 0.45, 0.6, 0.4375, 0.6, 0.4375, 0.6, 0.45, 0.6, 0.45, 0.625, 0.4375, 0.625, 0.4375, 0.625, 0.45, 0.625, 0.45, 0.65, 0.4375, 0.65, 0.4375, 0.65, 0.45, 0.65, 0.45, 0.675, 0.4375, 0.675, 0.4375, 0.6875, 0.45, 0.6875, 0.45, 0.7, 0.4375, 0.7, 0.4375, 0.7125, 0.45, 0.7125, 0.45, 0.725, 0.4375, 0.725, 0.45, 0.5, 0.475, 0.5, 0.475, 0.525, 0.45, 0.525, 0.45, 0.525, 0.475, 0.525, 0.475, 0.55, 0.45, 0.55, 0.45, 0.55, 0.475, 0.55, 0.475, 0.575, 0.45, 0.575, 0.45, 0.575, 0.475, 0.575, 0.475, 0.6, 0.45, 0.6, 0.575, 0.375, 0.625, 0.375, 0.625, 0.3875, 0.575, 0.3875, 0.45, 0.65, 0.475, 0.65, 0.475, 0.675, 0.45, 0.675, 0.45, 0.6875, 0.475, 0.6875, 0.475, 0.7, 0.45, 0.7, 0.45, 0.7125, 0.475, 0.7125, 0.475, 0.725, 0.45, 0.725, 0.4875, 0.5, 0.5, 0.5, 0.5, 0.525, 0.4875, 0.525, 0.4875, 0.525, 0.5, 0.525, 0.5, 0.55, 0.4875, 0.55, 0.4875, 0.55, 0.5, 0.55, 0.5, 0.575, 0.4875, 0.575, 0.4875, 0.575, 0.5, 0.575, 0.5, 0.6, 0.4875, 0.6, 0.6098, 0.625, 0.65, 0.625, 0.65, 0.6375, 0.6098, 0.6375, 0.65, 0.625, 0.675, 0.625, 0.675, 0.6375, 0.65, 0.6375, 0.4875, 0.65, 0.5, 0.65, 0.5, 0.675, 0.4875, 0.675, 0.4875, 0.6875, 0.5, 0.6875, 0.5, 0.7, 0.4875, 0.7, 0.4875, 0.7125, 0.5, 0.7125, 0.5, 0.725, 0.4875, 0.725, 0.5125, 0.5, 0.525, 0.5, 0.525, 0.525, 0.5125, 0.525, 0.5125, 0.525, 0.525, 0.525, 0.525, 0.55, 0.5125, 0.55, 0.5125, 0.55, 0.525, 0.55, 0.525, 0.575, 0.5125, 0.575, 0.5125, 0.575, 0.525, 0.575, 0.525, 0.6, 0.5125, 0.6, 0.675, 0.625, 0.7, 0.625, 0.7, 0.6375, 0.675, 0.6375, 0.7, 0.625, 0.725, 0.625, 0.725, 0.6375, 0.7, 0.6375, 0.5125, 0.65, 0.525, 0.65, 0.525, 0.675, 0.5125, 0.675, 0.5125, 0.6875, 0.525, 0.6875, 0.525, 0.7, 0.5125, 0.7, 0.5125, 0.7125, 0.525, 0.7125, 0.525, 0.725, 0.5125, 0.725, 0.5449, 0.5, 0.55, 0.5, 0.55, 0.525, 0.5449, 0.525, 0.5449, 0.525, 0.55, 0.525, 0.55, 0.55, 0.5449, 0.55, 0.5449, 0.55, 0.55, 0.55, 0.55, 0.575, 0.5449, 0.575, 0.5449, 0.575, 0.55, 0.575, 0.55, 0.6, 0.5449, 0.6, 0.5449, 0.6125, 0.55, 0.6125, 0.55, 0.625, 0.5449, 0.625, 0.5449, 0.6375, 0.55, 0.6375, 0.55, 0.65, 0.5449, 0.65, 0.5449, 0.65, 0.55, 0.65, 0.55, 0.675, 0.5449, 0.675, 0.5449, 0.6875, 0.55, 0.6875, 0.55, 0.7, 0.5449, 0.7, 0.5415, 0.725, 0.55, 0.7407, 0.55, 0.75, 0.5397, 0.75, 0.5625, 0.5, 0.575, 0.5, 0.575, 0.525, 0.5625, 0.525, 0.5625, 0.525, 0.575, 0.525, 0.575, 0.55, 0.5625, 0.55, 0.5625, 0.55, 0.575, 0.55, 0.575, 0.575, 0.5625, 0.575, 0.5625, 0.575, 0.575, 0.575, 0.575, 0.6, 0.5625, 0.6, 0.5625, 0.6125, 0.575, 0.6125, 0.575, 0.625, 0.5625, 0.625, 0.5625, 0.6375, 0.575, 0.6375, 0.575, 0.65, 0.5625, 0.65, 0.5625, 0.65, 0.575, 0.65, 0.575, 0.675, 0.5625, 0.675, 0.6174, 0.75, 0.575, 0.7113, 0.5867, 0.7, 0.6133, 0.7, 0.575, 0.525, 0.6098, 0.525, 0.6098, 0.55, 0.575, 0.55, 0.575, 0.55, 0.6098, 0.55, 0.6098, 0.575, 0.575, 0.575, 0.575, 0.575, 0.6098, 0.575, 0.6098, 0.6, 0.575, 0.6, 0.6098, 0.6125, 0.6098, 0.625, 0.575, 0.625, 0.575, 0.6125, 0.6098, 0.6375, 0.6098, 0.65, 0.575, 0.65, 0.575, 0.6375, 0.575, 0.65, 0.6098, 0.65, 0.6098, 0.675, 0.575, 0.675, 0.575, 0.675, 0.6098, 0.675, 0.6133, 0.7, 0.575, 0.6827, 0.55, 0.6875, 0.5638, 0.6875, 0.565, 0.7, 0.55, 0.7, 0.575, 0.625, 0.6098, 0.625, 0.6098, 0.6375, 0.575, 0.6375, 0.2625, 0.725, 0.275, 0.725, 0.275, 0.75, 0.2625, 0.75, 0.275, 0.725, 0.3, 0.725, 0.3, 0.75, 0.275, 0.75, 0.3, 0.725, 0.325, 0.725, 0.325, 0.75, 0.3, 0.75, 0.325, 0.725, 0.35, 0.725, 0.35, 0.75, 0.325, 0.75, 0.2625, 0.5, 0.275, 0.5, 0.275, 0.525, 0.2625, 0.525, 0.2625, 0.525, 0.275, 0.525, 0.275, 0.55, 0.2625, 0.55, 0.2625, 0.55, 0.275, 0.55, 0.275, 0.575, 0.2625, 0.575, 0.2625, 0.575, 0.275, 0.575, 0.275, 0.6, 0.2625, 0.6, 0.2625, 0.6, 0.275, 0.6, 0.275, 0.625, 0.2625, 0.625, 0.2625, 0.625, 0.275, 0.625, 0.275, 0.65, 0.2625, 0.65, 0.2625, 0.65, 0.275, 0.65, 0.275, 0.675, 0.2625, 0.675, 0.2625, 0.6875, 0.275, 0.6875, 0.275, 0.7, 0.2625, 0.7, 0.2625, 0.7125, 0.275, 0.7125, 0.275, 0.725, 0.2625, 0.725, 0.275, 0.5, 0.3, 0.5, 0.3, 0.525, 0.275, 0.525, 0.275, 0.525, 0.3, 0.525, 0.3, 0.55, 0.275, 0.55, 0.275, 0.55, 0.3, 0.55, 0.3, 0.575, 0.275, 0.575, 0.275, 0.575, 0.3, 0.575, 0.3, 0.6, 0.275, 0.6, 0.275, 0.6, 0.3, 0.6, 0.3, 0.625, 0.275, 0.625, 0.275, 0.625, 0.3, 0.625, 0.3, 0.65, 0.275, 0.65, 0.275, 0.65, 0.3, 0.65, 0.3, 0.675, 0.275, 0.675, 0.275, 0.6875, 0.3, 0.6875, 0.3, 0.7, 0.275, 0.7, 0.275, 0.7125, 0.3, 0.7125, 0.3, 0.725, 0.275, 0.725, 0.3, 0.5, 0.325, 0.5, 0.325, 0.525, 0.3, 0.525, 0.3, 0.525, 0.325, 0.525, 0.325, 0.55, 0.3, 0.55, 0.3, 0.55, 0.325, 0.55, 0.325, 0.575, 0.3, 0.575, 0.3, 0.575, 0.325, 0.575, 0.325, 0.6, 0.3, 0.6, 0.3, 0.6, 0.325, 0.6, 0.325, 0.625, 0.3, 0.625, 0.3, 0.625, 0.325, 0.625, 0.325, 0.65, 0.3, 0.65, 0.3, 0.65, 0.325, 0.65, 0.325, 0.675, 0.3, 0.675, 0.3, 0.6875, 0.325, 0.6875, 0.325, 0.7, 0.3, 0.7, 0.3, 0.7125, 0.325, 0.7125, 0.325, 0.725, 0.3, 0.725, 0.325, 0.5, 0.35, 0.5, 0.35, 0.525, 0.325, 0.525, 0.325, 0.525, 0.35, 0.525, 0.35, 0.55, 0.325, 0.55, 0.325, 0.55, 0.35, 0.55, 0.35, 0.575, 0.325, 0.575, 0.325, 0.575, 0.35, 0.575, 0.35, 0.6, 0.325, 0.6, 0.325, 0.6, 0.35, 0.6, 0.35, 0.625, 0.325, 0.625, 0.325, 0.625, 0.35, 0.625, 0.35, 0.65, 0.325, 0.65, 0.325, 0.65, 0.35, 0.65, 0.35, 0.675, 0.325, 0.675, 0.325, 0.6875, 0.35, 0.6875, 0.35, 0.7, 0.325, 0.7, 0.325, 0.7125, 0.35, 0.7125, 0.35, 0.725, 0.325, 0.725, 0.35, 0.5, 0.375, 0.5, 0.375, 0.525, 0.35, 0.525, 0.35, 0.525, 0.375, 0.525, 0.375, 0.55, 0.35, 0.55, 0.35, 0.55, 0.375, 0.55, 0.375, 0.575, 0.35, 0.575, 0.35, 0.575, 0.375, 0.575, 0.375, 0.6, 0.35, 0.6, 0.35, 0.6, 0.375, 0.6, 0.375, 0.625, 0.35, 0.625, 0.35, 0.625, 0.375, 0.625, 0.375, 0.65, 0.35, 0.65, 0.35, 0.65, 0.375, 0.65, 0.375, 0.675, 0.35, 0.675, 0.35, 0.6875, 0.375, 0.6875, 0.375, 0.7, 0.35, 0.7, 0.35, 0.7125, 0.375, 0.7125, 0.375, 0.725, 0.35, 0.725, 0.375, 0.75, 0.4, 0.75, 0.4, 0.775, 0.375, 0.775, 0.375, 0.775, 0.4, 0.775, 0.4, 0.8, 0.375, 0.8, 0.375, 0.8, 0.4, 0.8, 0.4, 0.825, 0.375, 0.825, 0.375, 0.825, 0.4, 0.825, 0.4, 0.85, 0.375, 0.85, 0.375, 0.8625, 0.4, 0.8625, 0.4, 0.875, 0.375, 0.875, 0.4125, 0.75, 0.425, 0.75, 0.425, 0.775, 0.4125, 0.775, 0.4125, 0.775, 0.425, 0.775, 0.425, 0.8, 0.4125, 0.8, 0.4125, 0.8, 0.425, 0.8, 0.425, 0.825, 0.4125, 0.825, 0.425, 0.45, 0.4313, 0.45, 0.4313, 0.475, 0.425, 0.475, 0.425, 0.425, 0.4313, 0.425, 0.4313, 0.45, 0.425, 0.45, 0.4375, 0.75, 0.45, 0.75, 0.45, 0.775, 0.4375, 0.775, 0.4375, 0.775, 0.45, 0.775, 0.45, 0.8, 0.4375, 0.8, 0.4488, 0.8208, 0.475, 0.825, 0.4661, 0.8371, 0.4594, 0.8307, 0.4375, 0.8, 0.45, 0.8, 0.4486, 0.8209, 0.4368, 0.8227, 0.4529, 0.8704, 0.4625, 0.8716, 0.4625, 0.875, 0.4514, 0.8728, 0.45, 0.75, 0.475, 0.75, 0.475, 0.775, 0.45, 0.775, 0.45, 0.775, 0.475, 0.775, 0.475, 0.8, 0.45, 0.8, 0.4368, 0.8227, 0.4485, 0.8199, 0.4479, 0.85, 0.4364, 0.85, 0.4719, 0.8625, 0.4714, 0.853, 0.4734, 0.8492, 0.4732, 0.8625, 0.4875, 0.75, 0.5, 0.75, 0.5, 0.775, 0.4875, 0.775, 0.4875, 0.775, 0.5, 0.775, 0.5, 0.8, 0.4875, 0.8, 0.4875, 0.8, 0.5, 0.8, 0.5, 0.825, 0.4875, 0.825, 0.4875, 0.8375, 0.5, 0.8375, 0.5, 0.85, 0.4875, 0.85, 0.4875, 0.8625, 0.5, 0.8625, 0.5, 0.875, 0.4875, 0.875, 0.5125, 0.75, 0.525, 0.75, 0.525, 0.775, 0.5125, 0.775, 0.5125, 0.8625, 0.525, 0.8625, 0.525, 0.875, 0.5125, 0.875, 0.5397, 0.75, 0.55, 0.75, 0.55, 0.775, 0.5397, 0.775, 0.5397, 0.775, 0.55, 0.775, 0.55, 0.8, 0.5397, 0.8, 0.5397, 0.8, 0.55, 0.8, 0.55, 0.825, 0.5397, 0.825, 0.5397, 0.825, 0.55, 0.825, 0.55, 0.85, 0.5397, 0.85, 0.5397, 0.8625, 0.55, 0.8625, 0.55, 0.875, 0.5397, 0.875, 0.55, 0.75, 0.575, 0.75, 0.575, 0.775, 0.55, 0.775, 0.55, 0.775, 0.575, 0.775, 0.575, 0.8, 0.55, 0.8, 0.55, 0.8, 0.575, 0.8, 0.575, 0.825, 0.55, 0.825, 0.55, 0.825, 0.575, 0.825, 0.575, 0.85, 0.55, 0.85, 0.55, 0.8625, 0.575, 0.8625, 0.575, 0.875, 0.55, 0.875, 0.575, 0.75, 0.6, 0.75, 0.6, 0.775, 0.575, 0.775, 0.575, 0.775, 0.6, 0.775, 0.6, 0.8, 0.575, 0.8, 0.575, 0.8, 0.6, 0.8, 0.6, 0.825, 0.575, 0.825, 0.575, 0.825, 0.6, 0.825, 0.6, 0.85, 0.575, 0.85, 0.575, 0.8625, 0.6, 0.8625, 0.6, 0.875, 0.575, 0.875, 0.6, 0.75, 0.6174, 0.75, 0.625, 0.775, 0.6, 0.775, 0.6, 0.775, 0.625, 0.775, 0.625, 0.8, 0.6, 0.8, 0.6, 0.8, 0.625, 0.8, 0.625, 0.825, 0.6, 0.825, 0.6, 0.825, 0.625, 0.825, 0.625, 0.85, 0.6, 0.85, 0.6, 0.8625, 0.625, 0.8625, 0.625, 0.875, 0.6, 0.875, 0.65, 0.7, 0.675, 0.7, 0.675, 0.75, 0.65, 0.75, 0.675, 0.7, 0.7, 0.7, 0.7, 0.75, 0.675, 0.75, 0.7, 0.7, 0.725, 0.7, 0.725, 0.75, 0.7, 0.75, 0.7375, 0.7, 0.7375, 0.75, 0.725, 0.75, 0.725, 0.7, 0.6098, 0.5, 0.65, 0.5, 0.65, 0.525, 0.6098, 0.525, 0.6098, 0.525, 0.65, 0.525, 0.65, 0.55, 0.6098, 0.55, 0.6098, 0.55, 0.65, 0.55, 0.65, 0.575, 0.6098, 0.575, 0.6098, 0.575, 0.65, 0.575, 0.65, 0.6, 0.6098, 0.6, 0.6098, 0.6125, 0.65, 0.6125, 0.65, 0.625, 0.6098, 0.625, 0.6098, 0.6375, 0.65, 0.6375, 0.65, 0.65, 0.6098, 0.65, 0.6098, 0.65, 0.65, 0.65, 0.65, 0.675, 0.6098, 0.675, 0.6098, 0.675, 0.65, 0.675, 0.65, 0.7, 0.6133, 0.7, 0.65, 0.5, 0.675, 0.5, 0.675, 0.525, 0.65, 0.525, 0.65, 0.525, 0.675, 0.525, 0.675, 0.55, 0.65, 0.55, 0.65, 0.55, 0.675, 0.55, 0.675, 0.575, 0.65, 0.575, 0.65, 0.575, 0.675, 0.575, 0.675, 0.6, 0.65, 0.6, 0.65, 0.6125, 0.675, 0.6125, 0.675, 0.625, 0.65, 0.625, 0.65, 0.6375, 0.675, 0.6375, 0.675, 0.65, 0.65, 0.65, 0.65, 0.65, 0.675, 0.65, 0.675, 0.675, 0.65, 0.675, 0.65, 0.675, 0.675, 0.675, 0.675, 0.7, 0.65, 0.7, 0.675, 0.5, 0.7, 0.5, 0.7, 0.525, 0.675, 0.525, 0.675, 0.525, 0.7, 0.525, 0.7, 0.55, 0.675, 0.55, 0.675, 0.55, 0.7, 0.55, 0.7, 0.575, 0.675, 0.575, 0.675, 0.575, 0.7, 0.575, 0.7, 0.6, 0.675, 0.6, 0.675, 0.6125, 0.7, 0.6125, 0.7, 0.625, 0.675, 0.625, 0.675, 0.6375, 0.7, 0.6375, 0.7, 0.65, 0.675, 0.65, 0.675, 0.65, 0.7, 0.65, 0.7, 0.675, 0.675, 0.675, 0.675, 0.675, 0.7, 0.675, 0.7, 0.7, 0.675, 0.7, 0.7, 0.5, 0.725, 0.5, 0.725, 0.525, 0.7, 0.525, 0.7, 0.525, 0.725, 0.525, 0.725, 0.55, 0.7, 0.55, 0.7, 0.55, 0.725, 0.55, 0.725, 0.575, 0.7, 0.575, 0.7, 0.575, 0.725, 0.575, 0.725, 0.6, 0.7, 0.6, 0.7, 0.6125, 0.725, 0.6125, 0.725, 0.625, 0.7, 0.625, 0.7, 0.6375, 0.725, 0.6375, 0.725, 0.65, 0.7, 0.65, 0.7, 0.65, 0.725, 0.65, 0.725, 0.675, 0.7, 0.675, 0.7, 0.675, 0.725, 0.675, 0.725, 0.7, 0.7, 0.7, 0.7375, 0.5, 0.75, 0.5, 0.75, 0.525, 0.7375, 0.525, 0.7375, 0.525, 0.75, 0.525, 0.75, 0.55, 0.7375, 0.55, 0.7375, 0.55, 0.75, 0.55, 0.75, 0.575, 0.7375, 0.575, 0.7375, 0.575, 0.75, 0.575, 0.75, 0.6, 0.7375, 0.6, 0.7375, 0.6125, 0.75, 0.6125, 0.75, 0.625, 0.7375, 0.625, 0.7375, 0.6375, 0.75, 0.6375, 0.75, 0.65, 0.7375, 0.65, 0.7375, 0.65, 0.75, 0.65, 0.75, 0.675, 0.7375, 0.675, 0.7375, 0.675, 0.75, 0.675, 0.75, 0.7, 0.7375, 0.7, 0.5, 0.8625, 0.5125, 0.8625, 0.5125, 0.875, 0.5, 0.875, 0.5, 0.8375, 0.5125, 0.8375, 0.5125, 0.85, 0.5, 0.85, 0.5, 0.8, 0.5125, 0.8, 0.5125, 0.825, 0.5, 0.825, 0.5, 0.775, 0.5125, 0.775, 0.5125, 0.8, 0.5, 0.8, 0.5, 0.75, 0.5125, 0.75, 0.5125, 0.775, 0.5, 0.775, 0.5, 0.7125, 0.5125, 0.7125, 0.5125, 0.725, 0.5, 0.725, 0.5, 0.6875, 0.5125, 0.6875, 0.5125, 0.7, 0.5, 0.7, 0.5, 0.65, 0.5125, 0.65, 0.5125, 0.675, 0.5, 0.675, 0.7375, 0.625, 0.75, 0.625, 0.75, 0.6375, 0.7375, 0.6375, 0.525, 0.625, 0.5397, 0.625, 0.5397, 0.6375, 0.525, 0.6375, 0.5, 0.575, 0.5125, 0.575, 0.5125, 0.6, 0.5, 0.6, 0.5, 0.55, 0.5125, 0.55, 0.5125, 0.575, 0.5, 0.575, 0.5, 0.525, 0.5125, 0.525, 0.5125, 0.55, 0.5, 0.55, 0.5, 0.5, 0.5125, 0.5, 0.5125, 0.525, 0.5, 0.525, 0.5, 0.725, 0.5125, 0.725, 0.5125, 0.75, 0.5, 0.75, 0.5, 0.45, 0.5125, 0.45, 0.5125, 0.475, 0.5, 0.475, 0.5, 0.425, 0.5125, 0.425, 0.5125, 0.45, 0.5, 0.45, 0.5, 0.4, 0.5125, 0.4, 0.5125, 0.425, 0.5, 0.425, 0.5, 0.3875, 0.5125, 0.3875, 0.5125, 0.4, 0.5, 0.4, 0.5, 0.475, 0.5125, 0.475, 0.5125, 0.5, 0.5, 0.5, 0.525, 0.8625, 0.5397, 0.8625, 0.5397, 0.875, 0.525, 0.875, 0.525, 0.75, 0.5397, 0.75, 0.5397, 0.775, 0.525, 0.775, 0.525, 0.7125, 0.5397, 0.7125, 0.5397, 0.725, 0.525, 0.725, 0.525, 0.6875, 0.5397, 0.6875, 0.5397, 0.7, 0.525, 0.7, 0.525, 0.65, 0.5397, 0.65, 0.5397, 0.675, 0.525, 0.675, 0.525, 0.6375, 0.5397, 0.6375, 0.5397, 0.65, 0.525, 0.65, 0.525, 0.6125, 0.5397, 0.6125, 0.5397, 0.625, 0.525, 0.625, 0.525, 0.575, 0.5397, 0.575, 0.5397, 0.6, 0.525, 0.6, 0.525, 0.55, 0.5397, 0.55, 0.5397, 0.575, 0.525, 0.575, 0.525, 0.525, 0.5397, 0.525, 0.5397, 0.55, 0.525, 0.55, 0.525, 0.5, 0.5397, 0.5, 0.5397, 0.525, 0.525, 0.525, 0.525, 0.725, 0.5397, 0.725, 0.5397, 0.75, 0.525, 0.75, 0.525, 0.45, 0.5397, 0.45, 0.5397, 0.475, 0.525, 0.475, 0.525, 0.425, 0.5397, 0.425, 0.5397, 0.45, 0.525, 0.45, 0.525, 0.4, 0.5397, 0.4, 0.5397, 0.425, 0.525, 0.425, 0.525, 0.3875, 0.5397, 0.3875, 0.5397, 0.4, 0.525, 0.4, 0.525, 0.475, 0.5397, 0.475, 0.5397, 0.5, 0.525, 0.5, 0.5319, 0.7918, 0.5254, 0.7932, 0.525, 0.775, 0.5397, 0.775, 0.5242, 0.8392, 0.5336, 0.8398, 0.5397, 0.85, 0.525, 0.85, 0.5254, 0.7932, 0.5193, 0.7907, 0.5125, 0.775, 0.525, 0.775, 0.5183, 0.8387, 0.5242, 0.8392, 0.525, 0.85, 0.5125, 0.85, 0.5182, 0.8342, 0.5183, 0.8387, 0.5125, 0.85, 0.5125, 0.8375, 0.5189, 0.8075, 0.5181, 0.8298, 0.5125, 0.825, 0.5125, 0.8, 0.5193, 0.7907, 0.5189, 0.8075, 0.5125, 0.8, 0.5125, 0.775, 0.5336, 0.8398, 0.5335, 0.8256, 0.5397, 0.825, 0.5397, 0.85, 0.5335, 0.8256, 0.5321, 0.8019, 0.5397, 0.8, 0.5397, 0.825, 0.5321, 0.8019, 0.5319, 0.7918, 0.5397, 0.775, 0.5397, 0.8, 0.4522, 0.8507, 0.4523, 0.8334, 0.4557, 0.8367, 0.461, 0.8419, 0.4364, 0.85, 0.4479, 0.85, 0.4478, 0.8625, 0.4364, 0.8625, 0.4709, 0.85, 0.4625, 0.85, 0.4652, 0.8453, 0.4684, 0.847, 0.4535, 0.8625, 0.4529, 0.8704, 0.4514, 0.8728, 0.4527, 0.8625, 0.4364, 0.8625, 0.4478, 0.8625, 0.4478, 0.875, 0.4364, 0.875, 0.4531, 0.8537, 0.4535, 0.8625, 0.4527, 0.8625, 0.4515, 0.8508, 0.475, 0.825, 0.475, 0.8375, 0.4696, 0.8406, 0.4661, 0.8371, 0.475, 0.8375, 0.4755, 0.8468, 0.4714, 0.8433, 0.4696, 0.8406, 0.4625, 0.85, 0.452, 0.85, 0.461, 0.8419, 0.4652, 0.8453, 0.5181, 0.8298, 0.5182, 0.8342, 0.5125, 0.8375, 0.5125, 0.825, 0.5, 0.825, 0.5125, 0.825, 0.5125, 0.8375, 0.5, 0.8375, 0.4875, 0.825, 0.5, 0.825, 0.5, 0.8375, 0.4875, 0.8375, 0.4625, 0.8716, 0.4721, 0.8713, 0.4733, 0.875, 0.4625, 0.875, 0.475, 0.8375, 0.4875, 0.8375, 0.4875, 0.85, 0.4755, 0.8468, 0.525, 0.375, 0.5397, 0.375, 0.5397, 0.3875, 0.525, 0.3875, 0.525, 0.85, 0.5397, 0.85, 0.5397, 0.8625, 0.525, 0.8625, 0.5, 0.375, 0.5125, 0.375, 0.5125, 0.3875, 0.5, 0.3875, 0.5, 0.85, 0.5125, 0.85, 0.5125, 0.8625, 0.5, 0.8625, 0.7375, 0.7, 0.75, 0.7, 0.75, 0.75, 0.7375, 0.75, 0.725, 0.675, 0.7375, 0.675, 0.7375, 0.7, 0.725, 0.7, 0.725, 0.65, 0.7375, 0.65, 0.7375, 0.675, 0.725, 0.675, 0.725, 0.6375, 0.7375, 0.6375, 0.7375, 0.65, 0.725, 0.65, 0.725, 0.6125, 0.7375, 0.6125, 0.7375, 0.625, 0.725, 0.625, 0.725, 0.575, 0.7375, 0.575, 0.7375, 0.6, 0.725, 0.6, 0.725, 0.55, 0.7375, 0.55, 0.7375, 0.575, 0.725, 0.575, 0.725, 0.525, 0.7375, 0.525, 0.7375, 0.55, 0.725, 0.55, 0.725, 0.5, 0.7375, 0.5, 0.7375, 0.525, 0.725, 0.525, 0.6, 0.85, 0.625, 0.85, 0.625, 0.8625, 0.6, 0.8625, 0.575, 0.85, 0.6, 0.85, 0.6, 0.8625, 0.575, 0.8625, 0.55, 0.85, 0.575, 0.85, 0.575, 0.8625, 0.55, 0.8625, 0.5397, 0.85, 0.55, 0.85, 0.55, 0.8625, 0.5397, 0.8625, 0.5125, 0.85, 0.525, 0.85, 0.525, 0.8625, 0.5125, 0.8625, 0.4875, 0.85, 0.5, 0.85, 0.5, 0.8625, 0.4875, 0.8625, 0.4625, 0.8534, 0.4531, 0.8537, 0.452, 0.85, 0.4625, 0.85, 0.425, 0.4, 0.4313, 0.4, 0.4313, 0.425, 0.425, 0.425, 0.375, 0.85, 0.4, 0.85, 0.4, 0.8625, 0.375, 0.8625, 0.25, 0.7125, 0.2625, 0.7125, 0.2625, 0.725, 0.25, 0.725, 0.25, 0.6875, 0.2625, 0.6875, 0.2625, 0.7, 0.25, 0.7, 0.25, 0.65, 0.2625, 0.65, 0.2625, 0.675, 0.25, 0.675, 0.25, 0.625, 0.2625, 0.625, 0.2625, 0.65, 0.25, 0.65, 0.25, 0.6, 0.2625, 0.6, 0.2625, 0.625, 0.25, 0.625, 0.25, 0.575, 0.2625, 0.575, 0.2625, 0.6, 0.25, 0.6, 0.25, 0.55, 0.2625, 0.55, 0.2625, 0.575, 0.25, 0.575, 0.25, 0.525, 0.2625, 0.525, 0.2625, 0.55, 0.25, 0.55, 0.25, 0.5, 0.2625, 0.5, 0.2625, 0.525, 0.25, 0.525, 0.25, 0.725, 0.2625, 0.725, 0.2625, 0.75, 0.25, 0.75, 0.575, 0.6, 0.6098, 0.6, 0.6098, 0.6125, 0.575, 0.6125, 0.5625, 0.375, 0.575, 0.375, 0.575, 0.3875, 0.5625, 0.3875, 0.5449, 0.375, 0.55, 0.375, 0.55, 0.3875, 0.5449, 0.3875, 0.5125, 0.375, 0.525, 0.375, 0.525, 0.3875, 0.5125, 0.3875, 0.4875, 0.375, 0.5, 0.375, 0.5, 0.3875, 0.4875, 0.3875, 0.45, 0.375, 0.475, 0.375, 0.475, 0.3875, 0.45, 0.3875, 0.4375, 0.375, 0.45, 0.375, 0.45, 0.3875, 0.4375, 0.3875, 0.4125, 0.375, 0.425, 0.375, 0.425, 0.3875, 0.4125, 0.3875, 0.375, 0.375, 0.4, 0.375, 0.4, 0.3875, 0.375, 0.3875, 0.4766, 0.8625, 0.4875, 0.8625, 0.4875, 0.875, 0.4764, 0.875, 0.475, 0.375, 0.4875, 0.375, 0.4875, 0.3875, 0.475, 0.3875, 0.4714, 0.853, 0.4625, 0.8534, 0.4625, 0.85, 0.4709, 0.85, 0.475, 0.825, 0.4875, 0.825, 0.4875, 0.8375, 0.475, 0.8375, 0.4721, 0.8713, 0.4719, 0.8625, 0.4732, 0.8625, 0.4738, 0.8733, 0.4769, 0.8459, 0.4875, 0.85, 0.4875, 0.8625, 0.4766, 0.8625, 0.475, 0.8, 0.4875, 0.8, 0.4875, 0.825, 0.475, 0.825, 0.475, 0.775, 0.4875, 0.775, 0.4875, 0.8, 0.475, 0.8, 0.475, 0.75, 0.4875, 0.75, 0.4875, 0.775, 0.475, 0.775, 0.475, 0.7125, 0.4875, 0.7125, 0.4875, 0.725, 0.475, 0.725, 0.475, 0.6875, 0.4875, 0.6875, 0.4875, 0.7, 0.475, 0.7, 0.475, 0.65, 0.4875, 0.65, 0.4875, 0.675, 0.475, 0.675, 0.725, 0.625, 0.7375, 0.625, 0.7375, 0.6375, 0.725, 0.6375, 0.5171, 0.641, 0.5171, 0.6325, 0.525, 0.6375, 0.525, 0.65, 0.475, 0.575, 0.4875, 0.575, 0.4875, 0.6, 0.475, 0.6, 0.475, 0.55, 0.4875, 0.55, 0.4875, 0.575, 0.475, 0.575, 0.475, 0.525, 0.4875, 0.525, 0.4875, 0.55, 0.475, 0.55, 0.475, 0.5, 0.4875, 0.5, 0.4875, 0.525, 0.475, 0.525, 0.475, 0.725, 0.4875, 0.725, 0.4875, 0.75, 0.475, 0.75, 0.475, 0.45, 0.4875, 0.45, 0.4875, 0.475, 0.475, 0.475, 0.475, 0.425, 0.4875, 0.425, 0.4875, 0.45, 0.475, 0.45, 0.475, 0.4, 0.4875, 0.4, 0.4875, 0.425, 0.475, 0.425, 0.475, 0.3875, 0.4875, 0.3875, 0.4875, 0.4, 0.475, 0.4, 0.475, 0.475, 0.4875, 0.475, 0.4875, 0.5, 0.475, 0.5, 0.4527, 0.8625, 0.45, 0.875, 0.45, 0.8746, 0.45, 0.8626, 0.4523, 0.8334, 0.4522, 0.8507, 0.45, 0.8501, 0.4501, 0.8254, 0.4501, 0.8254, 0.45, 0.8501, 0.4479, 0.85, 0.4485, 0.8199, 0.45, 0.8626, 0.45, 0.8746, 0.4478, 0.875, 0.4478, 0.8625, 0.4766, 0.8625, 0.4764, 0.875, 0.475, 0.8741, 0.475, 0.8622, 0.4557, 0.8367, 0.4523, 0.8334, 0.4501, 0.8254, 0.4572, 0.8321, 0.4572, 0.8321, 0.4501, 0.8254, 0.4488, 0.8208, 0.4594, 0.8307, 0.4652, 0.8453, 0.461, 0.8419, 0.4641, 0.839, 0.4672, 0.8421, 0.4672, 0.8421, 0.4641, 0.839, 0.4661, 0.8371, 0.4696, 0.8406, 0.461, 0.8419, 0.4557, 0.8367, 0.4572, 0.8321, 0.4641, 0.839, 0.4641, 0.839, 0.4572, 0.8321, 0.4594, 0.8307, 0.4661, 0.8371, 0.4709, 0.85, 0.4684, 0.847, 0.4698, 0.8447, 0.4739, 0.8489, 0.4739, 0.8489, 0.4698, 0.8447, 0.4714, 0.8433, 0.4755, 0.8468, 0.4684, 0.847, 0.4652, 0.8453, 0.4672, 0.8421, 0.4698, 0.8447, 0.4698, 0.8447, 0.4672, 0.8421, 0.4696, 0.8406, 0.4714, 0.8433, 0.4515, 0.8508, 0.4527, 0.8625, 0.45, 0.8626, 0.45, 0.8501, 0.45, 0.8501, 0.45, 0.8626, 0.4478, 0.8625, 0.4479, 0.85, 0.4769, 0.8459, 0.4766, 0.8625, 0.475, 0.8622, 0.4739, 0.8489, 0.4739, 0.8489, 0.475, 0.8622, 0.4732, 0.8625, 0.4734, 0.8492, 0.45, 0.8, 0.475, 0.8, 0.475, 0.825, 0.4481, 0.8206, 0.475, 0.8622, 0.4746, 0.8745, 0.4738, 0.8733, 0.4732, 0.8625, 0.4706, 0.8685, 0.4706, 0.8625, 0.4719, 0.8625, 0.4721, 0.8713, 0.4706, 0.8564, 0.4625, 0.8567, 0.4625, 0.8534, 0.4714, 0.853, 0.4625, 0.8567, 0.4544, 0.857, 0.4531, 0.8537, 0.4625, 0.8534, 0.4625, 0.8682, 0.4706, 0.8685, 0.4721, 0.8713, 0.4625, 0.8716, 0.4544, 0.857, 0.4544, 0.8625, 0.4535, 0.8625, 0.4531, 0.8537, 0.4544, 0.8625, 0.4544, 0.8679, 0.4529, 0.8704, 0.4535, 0.8625, 0.4706, 0.8625, 0.4706, 0.8564, 0.4714, 0.853, 0.4719, 0.8625, 0.4544, 0.8679, 0.4625, 0.8682, 0.4625, 0.8716, 0.4529, 0.8704, 0.4313, 0.375, 0.4375, 0.375, 0.4375, 0.3875, 0.4313, 0.3875, 0.425, 0.3875, 0.4313, 0.3875, 0.4313, 0.4, 0.425, 0.4, 0.425, 0.475, 0.4313, 0.475, 0.4313, 0.5, 0.425, 0.5, 0.4316, 0.8297, 0.4274, 0.83, 0.4309, 0.8239, 0.4368, 0.8227, 0.4312, 0.8, 0.4375, 0.8, 0.4368, 0.8227, 0.4309, 0.8239, 0.4312, 0.775, 0.4375, 0.775, 0.4375, 0.8, 0.4312, 0.8, 0.4313, 0.75, 0.4375, 0.75, 0.4375, 0.775, 0.4312, 0.775, 0.4313, 0.7125, 0.4375, 0.7125, 0.4375, 0.725, 0.4313, 0.725, 0.4312, 0.6875, 0.4375, 0.6875, 0.4375, 0.7, 0.4313, 0.7, 0.4313, 0.65, 0.4375, 0.65, 0.4375, 0.675, 0.4312, 0.675, 0.4313, 0.625, 0.4375, 0.625, 0.4375, 0.65, 0.4313, 0.65, 0.4312, 0.6, 0.4375, 0.6, 0.4375, 0.625, 0.4313, 0.625, 0.4312, 0.575, 0.4375, 0.575, 0.4375, 0.6, 0.4312, 0.6, 0.4312, 0.55, 0.4375, 0.55, 0.4375, 0.575, 0.4312, 0.575, 0.4312, 0.525, 0.4375, 0.525, 0.4375, 0.55, 0.4312, 0.55, 0.4313, 0.5, 0.4375, 0.5, 0.4375, 0.525, 0.4312, 0.525, 0.4313, 0.725, 0.4375, 0.725, 0.4375, 0.75, 0.4313, 0.75, 0.4313, 0.45, 0.4375, 0.45, 0.4375, 0.475, 0.4313, 0.475, 0.4313, 0.425, 0.4375, 0.425, 0.4375, 0.45, 0.4313, 0.45, 0.4313, 0.4, 0.4375, 0.4, 0.4375, 0.425, 0.4313, 0.425, 0.4313, 0.3875, 0.4375, 0.3875, 0.4375, 0.4, 0.4313, 0.4, 0.4313, 0.475, 0.4375, 0.475, 0.4375, 0.5, 0.4313, 0.5, 0.4, 0.375, 0.4125, 0.375, 0.4125, 0.3875, 0.4, 0.3875, 0.4, 0.85, 0.4125, 0.85, 0.4125, 0.8625, 0.4, 0.8625, 0.4, 0.8625, 0.4125, 0.8625, 0.4125, 0.875, 0.4, 0.875, 0.4, 0.825, 0.4125, 0.825, 0.4125, 0.85, 0.4, 0.85, 0.4, 0.8, 0.4125, 0.8, 0.4125, 0.825, 0.4, 0.825, 0.4, 0.775, 0.4125, 0.775, 0.4125, 0.8, 0.4, 0.8, 0.4, 0.75, 0.4125, 0.75, 0.4125, 0.775, 0.4, 0.775, 0.4, 0.7125, 0.4125, 0.7125, 0.4125, 0.725, 0.4, 0.725, 0.4, 0.6875, 0.4125, 0.6875, 0.4125, 0.7, 0.4, 0.7, 0.4, 0.65, 0.4125, 0.65, 0.4125, 0.675, 0.4, 0.675, 0.4, 0.625, 0.4125, 0.625, 0.4125, 0.65, 0.4, 0.65, 0.4, 0.6, 0.4125, 0.6, 0.4125, 0.625, 0.4, 0.625, 0.4, 0.575, 0.4125, 0.575, 0.4125, 0.6, 0.4, 0.6, 0.4, 0.55, 0.4125, 0.55, 0.4125, 0.575, 0.4, 0.575, 0.4, 0.525, 0.4125, 0.525, 0.4125, 0.55, 0.4, 0.55, 0.4, 0.5, 0.4125, 0.5, 0.4125, 0.525, 0.4, 0.525, 0.4, 0.725, 0.4125, 0.725, 0.4125, 0.75, 0.4, 0.75, 0.4, 0.45, 0.4125, 0.45, 0.4125, 0.475, 0.4, 0.475, 0.4, 0.425, 0.4125, 0.425, 0.4125, 0.45, 0.4, 0.45, 0.4, 0.4, 0.4125, 0.4, 0.4125, 0.425, 0.4, 0.425, 0.4, 0.3875, 0.4125, 0.3875, 0.4125, 0.4, 0.4, 0.4, 0.4, 0.475, 0.4125, 0.475, 0.4125, 0.5, 0.4, 0.5, 0.4274, 0.83, 0.4232, 0.8302, 0.425, 0.825, 0.4309, 0.8239, 0.431, 0.8689, 0.431, 0.8617, 0.4364, 0.8625, 0.4364, 0.875, 0.431, 0.8617, 0.4311, 0.8494, 0.4364, 0.85, 0.4364, 0.8625, 0.4311, 0.8494, 0.4316, 0.8297, 0.4368, 0.8227, 0.4364, 0.85, 0.4232, 0.8302, 0.4201, 0.8302, 0.4125, 0.825, 0.425, 0.825, 0.4188, 0.8495, 0.4186, 0.8624, 0.4125, 0.8625, 0.4125, 0.85, 0.4186, 0.8624, 0.4184, 0.8692, 0.4125, 0.875, 0.4125, 0.8625, 0.4201, 0.8302, 0.4188, 0.8495, 0.4125, 0.85, 0.4125, 0.825, 0.425, 0.725, 0.4313, 0.725, 0.4313, 0.75, 0.425, 0.75, 0.425, 0.5, 0.4313, 0.5, 0.4312, 0.525, 0.425, 0.525, 0.425, 0.525, 0.4312, 0.525, 0.4312, 0.55, 0.425, 0.55, 0.425, 0.55, 0.4312, 0.55, 0.4312, 0.575, 0.425, 0.575, 0.425, 0.575, 0.4312, 0.575, 0.4312, 0.6, 0.425, 0.6, 0.425, 0.6, 0.4312, 0.6, 0.4313, 0.625, 0.425, 0.625, 0.425, 0.625, 0.4313, 0.625, 0.4313, 0.65, 0.425, 0.65, 0.425, 0.65, 0.4313, 0.65, 0.4312, 0.675, 0.425, 0.675, 0.425, 0.6875, 0.4312, 0.6875, 0.4313, 0.7, 0.425, 0.7, 0.425, 0.7125, 0.4313, 0.7125, 0.4313, 0.725, 0.425, 0.725, 0.425, 0.75, 0.4313, 0.75, 0.4312, 0.775, 0.425, 0.775, 0.425, 0.775, 0.4312, 0.775, 0.4312, 0.8, 0.425, 0.8, 0.425, 0.8, 0.4312, 0.8, 0.4309, 0.8239, 0.425, 0.825, 0.425, 0.375, 0.4313, 0.375, 0.4313, 0.3875, 0.425, 0.3875, 0.4578, 0.6151, 0.4581, 0.6259, 0.45, 0.625, 0.45, 0.6, 0.4581, 0.6259, 0.4583, 0.6357, 0.45, 0.65, 0.45, 0.625, 0.517, 0.6169, 0.5169, 0.6099, 0.525, 0.6, 0.525, 0.6125, 0.5171, 0.6325, 0.5171, 0.6239, 0.525, 0.625, 0.525, 0.6375, 0.4776, 0.6114, 0.4578, 0.6151, 0.45, 0.6, 0.475, 0.6, 0.4583, 0.6357, 0.4755, 0.6403, 0.475, 0.65, 0.45, 0.65, 0.49, 0.6108, 0.4776, 0.6114, 0.475, 0.6, 0.4875, 0.6, 0.4755, 0.6403, 0.4864, 0.6405, 0.4875, 0.65, 0.475, 0.65, 0.5137, 0.6099, 0.5021, 0.6103, 0.5, 0.6, 0.5125, 0.6, 0.4989, 0.6409, 0.5115, 0.6409, 0.5125, 0.65, 0.5, 0.65, 0.5169, 0.6099, 0.5137, 0.6099, 0.5125, 0.6, 0.525, 0.6, 0.5115, 0.6409, 0.5171, 0.641, 0.525, 0.65, 0.5125, 0.65, 0.5021, 0.6103, 0.49, 0.6108, 0.4875, 0.6, 0.5, 0.6, 0.4864, 0.6405, 0.4989, 0.6409, 0.5, 0.65, 0.4875, 0.65, 0.5625, 0.625, 0.575, 0.625, 0.575, 0.6375, 0.5625, 0.6375, 0.5449, 0.625, 0.55, 0.625, 0.55, 0.6375, 0.5449, 0.6375, 0.5171, 0.6239, 0.517, 0.6169, 0.525, 0.6125, 0.525, 0.625, 0.725, 0.6, 0.7375, 0.6, 0.7375, 0.6125, 0.725, 0.6125, 0.525, 0.6, 0.5397, 0.6, 0.5397, 0.6125, 0.525, 0.6125, 0.7375, 0.6, 0.75, 0.6, 0.75, 0.6125, 0.7375, 0.6125, 0.7, 0.6, 0.725, 0.6, 0.725, 0.6125, 0.7, 0.6125, 0.675, 0.6, 0.7, 0.6, 0.7, 0.6125, 0.675, 0.6125, 0.65, 0.6, 0.675, 0.6, 0.675, 0.6125, 0.65, 0.6125, 0.6098, 0.6, 0.65, 0.6, 0.65, 0.6125, 0.6098, 0.6125, 0.5625, 0.6, 0.575, 0.6, 0.575, 0.6125, 0.5625, 0.6125, 0.5449, 0.6, 0.55, 0.6, 0.55, 0.6125, 0.5449, 0.6125, 0.55, 0.7407, 0.5604, 0.725, 0.575, 0.75, 0.55, 0.75, 0.55, 0.375, 0.5625, 0.375, 0.5625, 0.3875, 0.55, 0.3875, 0.55, 0.625, 0.5625, 0.625, 0.5625, 0.6375, 0.55, 0.6375, 0.575, 0.75, 0.5604, 0.725, 0.575, 0.725, 0.6, 0.75, 0.55, 0.65, 0.5625, 0.65, 0.5625, 0.675, 0.55, 0.675, 0.55, 0.6375, 0.5625, 0.6375, 0.5625, 0.65, 0.55, 0.65, 0.55, 0.6125, 0.5625, 0.6125, 0.5625, 0.625, 0.55, 0.625, 0.55, 0.575, 0.5625, 0.575, 0.5625, 0.6, 0.55, 0.6, 0.55, 0.55, 0.5625, 0.55, 0.5625, 0.575, 0.55, 0.575, 0.55, 0.525, 0.5625, 0.525, 0.5625, 0.55, 0.55, 0.55, 0.55, 0.5, 0.5625, 0.5, 0.5625, 0.525, 0.55, 0.525, 0.55, 0.45, 0.5625, 0.45, 0.5625, 0.475, 0.55, 0.475, 0.55, 0.425, 0.5625, 0.425, 0.5625, 0.45, 0.55, 0.45, 0.55, 0.4, 0.5625, 0.4, 0.5625, 0.425, 0.55, 0.425, 0.55, 0.3875, 0.5625, 0.3875, 0.5625, 0.4, 0.55, 0.4, 0.55, 0.475, 0.5625, 0.475, 0.5625, 0.5, 0.55, 0.5, 0.5638, 0.6875, 0.5625, 0.675, 0.575, 0.675, 0.575, 0.6827, 0.575, 0.475, 0.625, 0.475, 0.6098, 0.5, 0.575, 0.5, 0.565, 0.7, 0.5638, 0.6875, 0.575, 0.6827, 0.575, 0.6903, 0.425, 0.675, 0.4312, 0.675, 0.4312, 0.6875, 0.425, 0.6875, 0.4, 0.675, 0.4125, 0.675, 0.4125, 0.6875, 0.4, 0.6875, 0.4312, 0.675, 0.4375, 0.675, 0.4375, 0.6875, 0.4312, 0.6875, 0.475, 0.675, 0.4875, 0.675, 0.4875, 0.6875, 0.475, 0.6875, 0.25, 0.675, 0.2625, 0.675, 0.2625, 0.6875, 0.25, 0.6875, 0.525, 0.675, 0.5397, 0.675, 0.5397, 0.6875, 0.525, 0.6875, 0.5, 0.675, 0.5125, 0.675, 0.5125, 0.6875, 0.5, 0.6875, 0.35, 0.675, 0.375, 0.675, 0.375, 0.6875, 0.35, 0.6875, 0.325, 0.675, 0.35, 0.675, 0.35, 0.6875, 0.325, 0.6875, 0.3, 0.675, 0.325, 0.675, 0.325, 0.6875, 0.3, 0.6875, 0.275, 0.675, 0.3, 0.675, 0.3, 0.6875, 0.275, 0.6875, 0.2625, 0.675, 0.275, 0.675, 0.275, 0.6875, 0.2625, 0.6875, 0.55, 0.675, 0.5625, 0.675, 0.5638, 0.6875, 0.55, 0.6875, 0.5449, 0.675, 0.55, 0.675, 0.55, 0.6875, 0.5449, 0.6875, 0.5125, 0.675, 0.525, 0.675, 0.525, 0.6875, 0.5125, 0.6875, 0.4875, 0.675, 0.5, 0.675, 0.5, 0.6875, 0.4875, 0.6875, 0.45, 0.675, 0.475, 0.675, 0.475, 0.6875, 0.45, 0.6875, 0.4375, 0.675, 0.45, 0.675, 0.45, 0.6875, 0.4375, 0.6875, 0.4125, 0.675, 0.425, 0.675, 0.425, 0.6875, 0.4125, 0.6875, 0.375, 0.675, 0.4, 0.675, 0.4, 0.6875, 0.375, 0.6875, 0.6133, 0.7, 0.65, 0.7, 0.65, 0.75, 0.6174, 0.75, 0.425, 0.7, 0.4313, 0.7, 0.4313, 0.7125, 0.425, 0.7125, 0.4, 0.7, 0.4125, 0.7, 0.4125, 0.7125, 0.4, 0.7125, 0.4313, 0.7, 0.4375, 0.7, 0.4375, 0.7125, 0.4313, 0.7125, 0.475, 0.7, 0.4875, 0.7, 0.4875, 0.7125, 0.475, 0.7125, 0.25, 0.7, 0.2625, 0.7, 0.2625, 0.7125, 0.25, 0.7125, 0.525, 0.7, 0.5397, 0.7, 0.5397, 0.7125, 0.525, 0.7125, 0.5, 0.7, 0.5125, 0.7, 0.5125, 0.7125, 0.5, 0.7125, 0.35, 0.7, 0.375, 0.7, 0.375, 0.7125, 0.35, 0.7125, 0.325, 0.7, 0.35, 0.7, 0.35, 0.7125, 0.325, 0.7125, 0.3, 0.7, 0.325, 0.7, 0.325, 0.7125, 0.3, 0.7125, 0.275, 0.7, 0.3, 0.7, 0.3, 0.7125, 0.275, 0.7125, 0.2625, 0.7, 0.275, 0.7, 0.275, 0.7125, 0.2625, 0.7125, 0.5125, 0.7, 0.525, 0.7, 0.525, 0.7125, 0.5125, 0.7125, 0.4875, 0.7, 0.5, 0.7, 0.5, 0.7125, 0.4875, 0.7125, 0.45, 0.7, 0.475, 0.7, 0.475, 0.7125, 0.45, 0.7125, 0.4375, 0.7, 0.45, 0.7, 0.45, 0.7125, 0.4375, 0.7125, 0.4125, 0.7, 0.425, 0.7, 0.425, 0.7125, 0.4125, 0.7125, 0.375, 0.7, 0.4, 0.7, 0.4, 0.7125, 0.375, 0.7125, 0.5449, 0.7, 0.55, 0.7, 0.55, 0.7066, 0.5449, 0.7096, 0.5397, 0.7, 0.5449, 0.7, 0.5449, 0.7096, 0.5397, 0.7125, 0.5397, 0.675, 0.5449, 0.675, 0.5449, 0.6875, 0.5397, 0.6875, 0.5397, 0.6, 0.5449, 0.6, 0.5449, 0.6125, 0.5397, 0.6125, 0.5397, 0.625, 0.5449, 0.625, 0.5449, 0.6375, 0.5397, 0.6375, 0.5397, 0.375, 0.5449, 0.375, 0.5449, 0.3875, 0.5397, 0.3875, 0.5397, 0.6875, 0.5449, 0.6875, 0.5449, 0.7, 0.5397, 0.7, 0.5397, 0.65, 0.5449, 0.65, 0.5449, 0.675, 0.5397, 0.675, 0.5397, 0.6375, 0.5449, 0.6375, 0.5449, 0.65, 0.5397, 0.65, 0.5397, 0.6125, 0.5449, 0.6125, 0.5449, 0.625, 0.5397, 0.625, 0.5397, 0.575, 0.5449, 0.575, 0.5449, 0.6, 0.5397, 0.6, 0.5397, 0.55, 0.5449, 0.55, 0.5449, 0.575, 0.5397, 0.575, 0.5397, 0.525, 0.5449, 0.525, 0.5449, 0.55, 0.5397, 0.55, 0.5397, 0.5, 0.5449, 0.5, 0.5449, 0.525, 0.5397, 0.525, 0.5397, 0.7125, 0.5449, 0.7096, 0.5449, 0.7191, 0.5397, 0.725, 0.5397, 0.45, 0.5449, 0.45, 0.5449, 0.475, 0.5397, 0.475, 0.5397, 0.425, 0.5449, 0.425, 0.5449, 0.45, 0.5397, 0.45, 0.5397, 0.4, 0.5449, 0.4, 0.5449, 0.425, 0.5397, 0.425, 0.5397, 0.3875, 0.5449, 0.3875, 0.5449, 0.4, 0.5397, 0.4, 0.5397, 0.475, 0.5449, 0.475, 0.5449, 0.5, 0.5397, 0.5, 0.55, 0.7066, 0.5615, 0.7089, 0.575, 0.725, 0.55, 0.7133, 0.575, 0.725, 0.5615, 0.7089, 0.565, 0.7, 0.575, 0.7113])
_ca = me_cube.color_attributes.new('Color', 'FLOAT_COLOR', 'POINT')
_ca.data.foreach_set('color', [1.0, 1.0, 1.0, 1.0, 1.0, 1.0, 1.0, 1.0, 1.0, 1.0, 1.0, 1.0, 1.0, 1.0, 1.0, 1.0, 1.0, 1.0, 1.0, 1.0, 1.0, 1.0, 1.0, 1.0, 1.0, 1.0, 1.0, 1.0, 1.0, 1.0, 1.0, 1.0, 1.0, 1.0, 1.0, 1.0, 1.0, 1.0, 1.0, 1.0, 1.0, 1.0, 1.0, 1.0, 1.0, 1.0, 1.0, 1.0, 1.0, 1.0, 1.0, 1.0, 1.0, 1.0, 1.0, 1.0, 1.0, 1.0, 1.0, 1.0, 1.0, 1.0, 1.0, 1.0, 1.0, 1.0, 1.0, 1.0, 1.0, 1.0, 1.0, 1.0, 1.0, 1.0, 1.0, 1.0, 1.0, 1.0, 1.0, 1.0, 1.0, 1.0, 1.0, 1.0, 1.0, 1.0, 1.0, 1.0, 1.0, 1.0, 1.0, 1.0, 1.0, 1.0, 1.0, 1.0, 1.0, 1.0, 1.0, 1.0, 1.0, 1.0, 1.0, 1.0, 1.0, 1.0, 1.0, 1.0, 1.0, 1.0, 1.0, 1.0, 1.0, 1.0, 1.0, 1.0, 1.0, 1.0, 1.0, 1.0, 1.0, 1.0, 1.0, 1.0, 1.0, 1.0, 1.0, 1.0, 1.0, 1.0, 1.0, 1.0, 1.0, 1.0, 1.0, 1.0, 1.0, 1.0, 1.0, 1.0, 1.0, 1.0, 1.0, 1.0, 1.0, 1.0, 1.0, 1.0, 1.0, 1.0, 1.0, 1.0, 1.0, 1.0, 1.0, 1.0, 1.0, 1.0, 1.0, 1.0, 1.0, 1.0, 1.0, 1.0, 1.0, 1.0, 1.0, 1.0, 1.0, 1.0, 1.0, 1.0, 1.0, 1.0, 1.0, 1.0, 1.0, 1.0, 1.0, 1.0, 1.0, 1.0, 1.0, 1.0, 1.0, 1.0, 1.0, 1.0, 1.0, 1.0, 1.0, 1.0, 1.0, 1.0, 1.0, 1.0, 1.0, 1.0, 1.0, 1.0, 1.0, 1.0, 1.0, 1.0, 1.0, 1.0, 1.0, 1.0, 1.0, 1.0, 1.0, 1.0, 1.0, 1.0, 1.0, 1.0, 1.0, 1.0, 1.0, 1.0, 1.0, 1.0, 1.0, 1.0, 1.0, 1.0, 1.0, 1.0, 1.0, 1.0, 1.0, 1.0, 1.0, 1.0, 1.0, 1.0, 1.0, 1.0, 1.0, 1.0, 1.0, 1.0, 1.0, 1.0, 1.0, 1.0, 1.0, 1.0, 1.0, 1.0, 1.0, 1.0, 1.0, 1.0, 1.0, 1.0, 1.0, 1.0, 1.0, 1.0, 1.0, 1.0, 1.0, 1.0, 1.0, 1.0, 1.0, 1.0, 1.0, 1.0, 1.0, 1.0, 1.0, 1.0, 1.0, 1.0, 1.0, 1.0, 1.0, 1.0, 1.0, 1.0, 1.0, 1.0, 1.0, 1.0, 1.0, 1.0, 1.0, 1.0, 1.0, 1.0, 1.0, 1.0, 1.0, 1.0, 1.0, 1.0, 1.0, 1.0, 1.0, 1.0, 1.0, 1.0, 1.0, 1.0, 1.0, 1.0, 1.0, 1.0, 1.0, 1.0, 1.0, 1.0, 1.0, 1.0, 1.0, 1.0, 1.0, 1.0, 1.0, 1.0, 1.0, 1.0, 1.0, 1.0, 1.0, 1.0, 1.0, 1.0, 1.0, 1.0, 1.0, 1.0, 1.0, 1.0, 1.0, 1.0, 1.0, 1.0, 1.0, 1.0, 1.0, 1.0, 1.0, 1.0, 1.0, 1.0, 1.0, 1.0, 1.0, 1.0, 1.0, 1.0, 1.0, 1.0, 1.0, 1.0, 1.0, 1.0, 1.0, 1.0, 1.0, 1.0, 1.0, 1.0, 1.0, 1.0, 1.0, 1.0, 1.0, 1.0, 1.0, 1.0, 1.0, 1.0, 1.0, 1.0, 1.0, 1.0, 1.0, 1.0, 1.0, 1.0, 1.0, 1.0, 1.0, 1.0, 1.0, 1.0, 1.0, 1.0, 1.0, 1.0, 1.0, 1.0, 1.0, 1.0, 1.0, 1.0, 1.0, 1.0, 1.0, 1.0, 1.0, 1.0, 1.0, 1.0, 1.0, 1.0, 1.0, 1.0, 1.0, 1.0, 1.0, 1.0, 1.0, 1.0, 1.0, 1.0, 1.0, 1.0, 1.0, 1.0, 1.0, 1.0, 1.0, 1.0, 1.0, 1.0, 1.0, 1.0, 1.0, 1.0, 1.0, 1.0, 1.0, 1.0, 1.0, 1.0, 1.0, 1.0, 1.0, 1.0, 1.0, 1.0, 1.0, 1.0, 1.0, 1.0, 1.0, 1.0, 1.0, 1.0, 1.0, 1.0, 1.0, 1.0, 1.0, 1.0, 1.0, 1.0, 1.0, 1.0, 1.0, 1.0, 1.0, 1.0, 1.0, 1.0, 1.0, 1.0, 1.0, 1.0, 1.0, 1.0, 1.0, 1.0, 1.0, 1.0, 1.0, 1.0, 1.0, 1.0, 1.0, 1.0, 1.0, 1.0, 1.0, 1.0, 1.0, 1.0, 1.0, 1.0, 1.0, 1.0, 1.0, 1.0, 1.0, 1.0, 1.0, 1.0, 1.0, 1.0, 1.0, 1.0, 1.0, 1.0, 1.0, 1.0, 1.0, 1.0, 1.0, 1.0, 1.0, 1.0, 1.0, 1.0, 1.0, 1.0, 1.0, 1.0, 1.0, 1.0, 1.0, 1.0, 1.0, 1.0, 1.0, 1.0, 1.0, 1.0, 1.0, 1.0, 1.0, 1.0, 1.0, 1.0, 1.0, 1.0, 1.0, 1.0, 1.0, 1.0, 1.0, 1.0, 1.0, 1.0, 1.0, 1.0, 1.0, 1.0, 1.0, 1.0, 1.0, 1.0, 1.0, 1.0, 1.0, 1.0, 1.0, 1.0, 1.0, 1.0, 1.0, 1.0, 1.0, 1.0, 1.0, 1.0, 1.0, 1.0, 1.0, 1.0, 1.0, 1.0, 1.0, 1.0, 1.0, 1.0, 1.0, 1.0, 1.0, 1.0, 1.0, 1.0, 1.0, 1.0, 1.0, 1.0, 1.0, 1.0, 1.0, 1.0, 1.0, 1.0, 1.0, 1.0, 1.0, 1.0, 1.0, 1.0, 1.0, 1.0, 1.0, 1.0, 1.0, 1.0, 1.0, 1.0, 1.0, 1.0, 1.0, 1.0, 1.0, 1.0, 1.0, 1.0, 1.0, 1.0, 1.0, 1.0, 1.0, 1.0, 1.0, 1.0, 1.0, 1.0, 1.0, 1.0, 1.0, 1.0, 1.0, 1.0, 1.0, 1.0, 1.0, 1.0, 1.0, 1.0, 1.0, 1.0, 1.0, 1.0, 1.0, 1.0, 1.0, 1.0, 1.0, 1.0, 1.0, 1.0, 1.0, 1.0, 1.0, 1.0, 1.0, 1.0, 1.0, 1.0, 1.0, 1.0, 1.0, 1.0, 1.0, 1.0, 1.0, 1.0, 1.0, 1.0, 1.0, 1.0, 1.0, 1.0, 1.0, 1.0, 1.0, 1.0, 1.0, 1.0, 1.0, 1.0, 1.0, 1.0, 1.0, 1.0, 1.0, 1.0, 1.0, 1.0, 1.0, 1.0, 1.0, 1.0, 1.0, 1.0, 1.0, 1.0, 1.0, 1.0, 1.0, 1.0, 1.0, 1.0, 1.0, 1.0, 1.0, 1.0, 1.0, 1.0, 1.0, 1.0, 1.0, 1.0, 1.0, 1.0, 1.0, 1.0, 1.0, 1.0, 1.0, 1.0, 1.0, 1.0, 1.0, 1.0, 1.0, 1.0, 1.0, 1.0, 1.0, 1.0, 1.0, 1.0, 1.0, 1.0, 1.0, 1.0, 1.0, 1.0, 1.0, 1.0, 1.0, 1.0, 1.0, 1.0, 1.0, 1.0, 1.0, 1.0, 1.0, 1.0, 1.0, 1.0, 1.0, 1.0, 1.0, 1.0, 1.0, 1.0, 1.0, 1.0, 1.0, 1.0, 1.0, 1.0, 1.0, 1.0, 1.0, 1.0, 1.0, 1.0, 1.0, 1.0, 1.0, 1.0, 1.0, 1.0, 1.0, 1.0, 1.0, 1.0, 1.0, 1.0, 1.0, 1.0, 1.0, 1.0, 1.0, 1.0, 1.0, 1.0, 1.0, 1.0, 1.0, 1.0, 1.0, 1.0, 1.0, 1.0, 1.0, 1.0, 1.0, 1.0, 1.0, 1.0, 1.0, 1.0, 1.0, 1.0, 1.0, 1.0, 1.0, 1.0, 1.0, 1.0, 1.0, 1.0, 1.0, 1.0, 1.0, 1.0, 1.0, 1.0, 1.0, 1.0, 1.0, 1.0, 1.0, 1.0, 1.0, 1.0, 1.0, 1.0, 1.0, 1.0, 1.0, 1.0, 1.0, 1.0, 1.0, 1.0, 1.0, 1.0, 1.0, 1.0, 1.0, 1.0, 1.0, 1.0, 1.0, 1.0, 1.0, 1.0, 1.0, 1.0, 1.0, 1.0, 1.0, 1.0, 1.0, 1.0, 1.0, 1.0, 1.0, 1.0, 1.0, 1.0, 1.0, 1.0, 1.0, 1.0, 1.0, 1.0, 1.0, 1.0, 1.0, 1.0, 1.0, 1.0, 1.0, 1.0, 1.0, 1.0, 1.0, 1.0, 1.0, 1.0, 1.0, 1.0, 1.0, 1.0, 1.0, 1.0, 1.0, 1.0, 1.0, 1.0, 1.0, 1.0, 1.0, 1.0, 1.0, 1.0, 1.0, 1.0, 1.0, 1.0, 1.0, 1.0, 1.0, 1.0, 1.0, 1.0, 1.0, 1.0, 1.0, 1.0, 1.0, 1.0, 1.0, 1.0, 1.0, 1.0, 1.0, 1.0, 1.0, 1.0, 1.0, 1.0, 1.0, 1.0, 1.0, 1.0, 1.0, 1.0, 1.0, 1.0, 1.0, 1.0, 1.0, 1.0, 1.0, 1.0, 1.0, 1.0, 1.0, 1.0, 1.0, 1.0, 1.0, 1.0, 1.0, 1.0, 1.0, 1.0, 1.0, 1.0, 1.0, 1.0, 1.0, 1.0, 1.0, 1.0, 1.0, 1.0, 1.0, 1.0, 1.0, 1.0, 1.0, 1.0, 1.0, 1.0, 1.0, 1.0, 1.0, 1.0, 1.0, 1.0, 1.0, 1.0, 1.0, 1.0, 1.0, 1.0, 1.0, 1.0, 1.0, 1.0, 1.0, 1.0, 1.0, 1.0, 1.0, 1.0, 1.0, 1.0, 1.0, 1.0, 1.0, 1.0, 1.0, 1.0, 1.0, 1.0, 1.0, 1.0, 1.0, 1.0, 1.0, 1.0, 1.0, 1.0, 1.0, 1.0, 1.0, 1.0, 1.0, 1.0, 1.0, 1.0, 1.0, 1.0, 1.0, 1.0, 1.0, 1.0, 1.0, 1.0, 1.0, 1.0, 1.0, 1.0, 1.0, 1.0, 1.0, 1.0, 1.0, 1.0, 1.0, 1.0, 1.0, 1.0, 1.0, 1.0, 1.0, 1.0, 1.0, 1.0, 1.0, 1.0, 1.0, 1.0, 1.0, 1.0, 1.0, 1.0, 1.0, 1.0, 1.0, 1.0, 1.0, 1.0, 1.0, 1.0, 1.0, 1.0, 1.0, 1.0, 1.0, 1.0, 1.0, 1.0, 1.0, 1.0, 1.0, 1.0, 1.0, 1.0, 1.0, 1.0, 1.0, 1.0, 1.0, 1.0, 1.0, 1.0, 1.0, 1.0, 1.0, 1.0, 1.0, 1.0, 1.0, 1.0, 1.0, 1.0, 1.0, 1.0, 1.0, 1.0, 1.0, 1.0, 1.0, 1.0, 1.0, 1.0, 1.0, 1.0, 1.0, 1.0, 1.0, 1.0, 1.0, 1.0, 1.0, 1.0, 1.0, 1.0, 1.0, 1.0, 1.0, 1.0, 1.0, 1.0, 1.0, 1.0, 1.0, 1.0, 1.0, 1.0, 1.0, 1.0, 1.0, 1.0, 1.0, 1.0, 1.0, 1.0, 1.0, 1.0, 1.0, 1.0, 1.0, 1.0, 1.0, 1.0, 1.0, 1.0, 1.0, 1.0, 1.0, 1.0, 1.0, 1.0, 1.0, 1.0, 1.0, 1.0, 1.0, 1.0, 1.0, 1.0, 1.0, 1.0, 1.0, 1.0, 1.0, 1.0, 1.0, 1.0, 1.0, 1.0, 1.0, 1.0, 1.0, 1.0, 1.0, 1.0, 1.0, 1.0, 1.0, 1.0, 1.0, 1.0, 1.0, 1.0, 1.0, 1.0, 1.0, 1.0, 1.0, 1.0, 1.0, 1.0, 1.0, 1.0, 1.0, 1.0, 1.0, 1.0, 1.0, 1.0, 1.0, 1.0, 1.0, 1.0, 1.0, 1.0, 1.0, 1.0, 1.0, 1.0, 1.0, 1.0, 1.0, 1.0, 1.0, 1.0, 1.0, 1.0, 1.0, 1.0, 1.0, 1.0, 1.0, 1.0, 1.0, 1.0, 1.0, 1.0, 1.0, 1.0, 1.0, 1.0, 1.0, 1.0, 1.0, 1.0, 1.0, 1.0, 1.0, 1.0, 1.0, 1.0, 1.0, 1.0, 1.0, 1.0, 1.0, 1.0, 1.0, 1.0, 1.0, 1.0, 1.0, 1.0, 1.0, 1.0, 1.0, 1.0, 1.0, 1.0, 1.0, 1.0, 1.0, 1.0, 1.0, 1.0, 1.0, 1.0, 1.0, 1.0, 1.0, 1.0, 1.0, 1.0, 1.0, 1.0, 1.0, 1.0, 1.0, 1.0, 1.0, 1.0, 1.0, 1.0, 1.0, 1.0, 1.0, 1.0, 1.0, 1.0, 1.0, 1.0, 1.0, 1.0, 1.0, 1.0, 1.0, 1.0, 1.0, 1.0, 1.0, 1.0, 1.0, 1.0, 1.0, 1.0, 1.0, 1.0, 1.0, 1.0, 1.0, 1.0, 1.0, 1.0, 1.0, 1.0, 1.0, 1.0, 1.0, 1.0, 1.0, 1.0, 1.0, 1.0, 1.0, 1.0, 1.0, 1.0, 1.0, 1.0, 1.0, 1.0, 1.0, 1.0, 1.0, 1.0, 1.0, 1.0, 1.0, 1.0, 1.0, 1.0, 1.0, 1.0, 1.0, 1.0, 1.0, 1.0, 1.0, 1.0, 1.0, 1.0, 1.0, 1.0, 1.0, 1.0, 1.0, 1.0, 1.0, 1.0, 1.0, 1.0, 1.0, 1.0, 1.0, 1.0, 1.0, 1.0, 1.0, 1.0, 1.0, 1.0, 1.0, 1.0, 1.0, 1.0, 1.0, 1.0, 1.0, 1.0, 1.0, 1.0, 1.0, 1.0, 1.0, 1.0, 1.0, 1.0, 1.0, 1.0, 1.0, 1.0, 1.0, 1.0, 1.0, 1.0, 1.0, 1.0, 1.0, 1.0, 1.0, 1.0, 1.0, 1.0, 1.0, 1.0, 1.0, 1.0, 1.0, 1.0, 1.0, 1.0, 1.0, 1.0, 1.0, 1.0, 1.0, 1.0, 1.0, 1.0, 1.0, 1.0, 1.0, 1.0, 1.0, 1.0, 1.0, 1.0, 1.0, 1.0, 1.0, 1.0, 1.0, 1.0, 1.0, 1.0, 1.0, 1.0, 1.0, 1.0, 1.0, 1.0, 1.0, 1.0, 1.0, 1.0, 1.0, 1.0, 1.0, 1.0, 1.0, 1.0, 1.0, 1.0, 1.0, 1.0, 1.0, 1.0, 1.0, 1.0, 1.0, 1.0, 1.0, 1.0, 1.0, 1.0, 1.0, 1.0, 1.0, 1.0, 1.0, 1.0, 1.0, 1.0, 1.0, 1.0, 1.0, 1.0, 1.0, 1.0, 1.0, 1.0, 1.0, 1.0, 1.0, 1.0, 1.0, 1.0, 1.0, 1.0, 1.0, 1.0, 1.0, 1.0, 1.0, 1.0, 1.0, 1.0, 1.0, 1.0, 1.0, 1.0, 1.0, 1.0, 1.0, 1.0, 1.0, 1.0, 1.0, 1.0, 1.0, 1.0, 1.0, 1.0, 1.0, 1.0, 1.0, 1.0, 1.0, 1.0, 1.0, 1.0, 1.0, 1.0, 1.0, 1.0, 1.0, 1.0, 1.0, 1.0, 1.0, 1.0, 1.0, 1.0, 1.0, 1.0, 1.0, 1.0, 1.0, 1.0, 1.0, 1.0, 1.0, 1.0, 1.0, 1.0, 1.0, 1.0, 1.0, 1.0, 1.0, 1.0, 1.0, 1.0, 1.0, 1.0, 1.0, 1.0, 1.0, 1.0, 1.0, 1.0, 1.0, 1.0, 1.0, 1.0, 1.0, 1.0, 1.0, 1.0, 1.0, 1.0, 1.0, 1.0, 1.0, 1.0, 1.0, 1.0, 1.0, 1.0, 1.0, 1.0, 1.0, 1.0, 1.0, 1.0, 1.0, 1.0, 1.0, 1.0, 1.0, 1.0, 1.0, 1.0, 1.0, 1.0, 1.0, 1.0, 1.0, 1.0, 1.0, 1.0, 1.0, 1.0, 1.0, 1.0, 1.0, 1.0, 1.0, 1.0, 1.0, 1.0, 1.0, 1.0, 1.0, 1.0, 1.0, 1.0, 1.0, 1.0, 1.0, 1.0, 1.0, 1.0, 1.0, 1.0, 1.0, 1.0, 1.0, 1.0, 1.0, 1.0, 1.0, 1.0, 1.0, 1.0, 1.0, 1.0, 1.0, 1.0, 1.0, 1.0, 1.0, 1.0, 1.0, 1.0, 1.0, 1.0, 1.0, 1.0, 1.0, 1.0, 1.0, 1.0, 1.0, 1.0, 1.0, 1.0, 1.0, 1.0, 1.0, 1.0, 1.0, 1.0, 1.0, 1.0, 1.0, 1.0, 1.0, 1.0, 1.0, 1.0, 1.0, 1.0, 1.0, 1.0, 1.0, 1.0, 1.0, 1.0, 1.0, 1.0, 1.0, 1.0, 1.0, 1.0, 1.0, 1.0, 1.0, 1.0, 1.0, 1.0, 1.0, 1.0, 1.0, 1.0, 1.0, 1.0, 1.0, 1.0, 1.0, 1.0, 1.0, 1.0, 1.0, 1.0, 1.0, 1.0, 1.0, 1.0, 1.0, 1.0, 1.0, 1.0, 1.0, 1.0, 1.0, 1.0, 1.0, 1.0, 1.0, 1.0, 1.0, 1.0, 1.0, 1.0, 1.0, 1.0, 1.0, 1.0, 1.0, 1.0, 1.0, 1.0, 1.0, 1.0, 1.0, 1.0, 1.0, 1.0, 1.0, 1.0, 1.0, 1.0, 1.0, 1.0, 1.0, 1.0, 1.0, 1.0, 1.0, 1.0, 1.0, 1.0, 1.0, 1.0, 1.0, 1.0, 1.0, 1.0, 1.0, 1.0, 1.0, 1.0, 1.0, 1.0, 1.0, 1.0, 1.0, 1.0, 1.0, 1.0, 1.0, 1.0, 1.0, 1.0, 1.0, 1.0, 1.0, 1.0, 1.0, 1.0, 1.0, 1.0, 1.0, 1.0, 1.0, 1.0, 1.0, 1.0, 1.0, 1.0, 1.0, 1.0, 1.0, 1.0, 1.0, 1.0, 1.0, 1.0, 1.0, 1.0, 1.0, 1.0, 1.0, 1.0, 1.0, 1.0, 1.0, 1.0, 1.0, 1.0, 1.0, 1.0, 1.0, 1.0, 1.0, 1.0, 1.0, 1.0, 1.0, 1.0, 1.0, 1.0, 1.0, 1.0, 1.0, 1.0, 1.0, 1.0, 1.0, 1.0, 1.0, 1.0, 1.0, 1.0, 1.0, 1.0, 1.0, 1.0, 1.0, 1.0, 1.0, 1.0, 1.0, 1.0, 1.0, 1.0, 1.0, 1.0, 1.0, 1.0, 1.0, 1.0, 1.0, 1.0, 1.0, 1.0, 1.0, 1.0, 1.0, 1.0, 1.0, 1.0, 1.0, 1.0, 1.0, 1.0, 1.0, 1.0, 1.0, 1.0, 1.0, 1.0, 1.0, 1.0, 1.0, 1.0, 1.0, 1.0, 1.0, 1.0, 1.0, 1.0, 1.0, 1.0, 1.0, 1.0, 1.0, 1.0, 1.0, 1.0, 1.0, 1.0, 1.0, 1.0, 1.0, 1.0, 1.0, 1.0, 1.0, 1.0, 1.0, 1.0, 1.0, 1.0, 1.0, 1.0, 1.0, 1.0, 1.0, 1.0, 1.0, 1.0, 1.0, 1.0, 1.0, 1.0, 1.0, 1.0, 1.0, 1.0, 1.0, 1.0, 1.0, 1.0, 1.0, 1.0, 1.0, 1.0, 1.0, 1.0, 1.0, 1.0, 1.0, 1.0, 1.0, 1.0, 1.0, 1.0, 1.0, 1.0, 1.0, 1.0, 1.0, 1.0, 1.0, 1.0, 1.0, 1.0, 1.0, 1.0, 1.0, 1.0, 1.0, 1.0, 1.0, 1.0, 1.0, 1.0, 1.0, 1.0, 1.0, 1.0, 1.0, 1.0, 1.0, 1.0, 1.0, 1.0, 1.0, 1.0, 1.0, 1.0, 1.0, 1.0, 1.0, 1.0, 1.0, 1.0, 1.0, 1.0, 1.0, 1.0, 1.0, 1.0, 1.0, 1.0, 1.0, 1.0, 1.0, 1.0, 1.0, 1.0, 1.0, 1.0, 1.0, 1.0, 1.0, 1.0, 1.0, 1.0, 1.0, 1.0, 1.0, 1.0, 1.0, 1.0, 1.0, 1.0, 1.0, 1.0, 1.0, 1.0, 1.0, 1.0, 1.0, 1.0, 1.0, 1.0, 1.0, 1.0, 1.0, 1.0, 1.0, 1.0, 1.0, 1.0, 1.0, 1.0, 1.0, 1.0, 1.0, 1.0, 1.0, 1.0, 1.0, 1.0, 1.0, 1.0, 1.0, 1.0, 1.0, 1.0, 1.0, 1.0, 1.0, 1.0, 1.0, 1.0, 1.0, 1.0, 1.0, 1.0, 1.0, 1.0, 1.0, 1.0, 1.0, 1.0, 1.0, 1.0, 1.0, 1.0, 1.0, 1.0, 1.0, 1.0, 1.0, 1.0, 1.0, 1.0, 1.0, 1.0, 1.0, 1.0, 1.0, 1.0, 1.0, 1.0, 1.0, 1.0, 1.0, 1.0, 1.0, 1.0, 1.0, 1.0, 1.0, 1.0, 1.0, 1.0, 1.0, 1.0, 1.0, 1.0, 1.0, 1.0, 1.0, 1.0, 1.0, 1.0, 1.0, 1.0, 1.0, 1.0, 1.0, 1.0, 1.0, 1.0, 1.0, 1.0, 1.0, 1.0, 1.0, 1.0, 1.0, 1.0, 1.0, 1.0, 1.0, 1.0, 1.0, 1.0, 1.0, 1.0, 1.0, 1.0, 1.0, 1.0, 1.0, 1.0, 1.0, 1.0, 1.0, 1.0, 1.0, 1.0, 1.0, 1.0, 1.0, 1.0, 1.0, 1.0, 1.0, 1.0, 1.0, 1.0, 1.0, 1.0, 1.0, 1.0, 1.0, 1.0, 1.0, 1.0, 1.0, 1.0, 1.0, 1.0, 1.0, 1.0, 1.0, 1.0, 1.0, 1.0, 1.0, 1.0, 1.0, 1.0, 1.0, 1.0, 1.0, 1.0, 1.0, 1.0, 1.0, 1.0, 1.0, 1.0, 1.0, 1.0, 1.0, 1.0, 1.0, 1.0, 1.0, 1.0, 1.0, 1.0, 1.0, 1.0, 1.0, 1.0, 1.0, 1.0, 1.0, 1.0, 1.0, 1.0, 1.0, 1.0, 1.0, 1.0, 1.0, 1.0, 1.0, 1.0, 1.0, 1.0, 1.0, 1.0, 1.0, 1.0, 1.0, 1.0, 1.0, 1.0, 1.0, 1.0, 1.0, 1.0, 1.0, 1.0, 1.0, 1.0, 1.0, 1.0, 1.0, 1.0, 1.0, 1.0, 1.0, 1.0, 1.0, 1.0, 1.0, 1.0, 1.0, 1.0, 1.0, 1.0, 1.0, 1.0, 1.0, 1.0, 1.0, 1.0, 1.0, 1.0, 1.0, 1.0, 1.0, 1.0, 1.0, 1.0, 1.0, 1.0, 1.0, 1.0, 1.0, 1.0, 1.0, 1.0, 1.0, 1.0, 1.0, 1.0, 1.0, 1.0, 1.0, 1.0, 1.0, 1.0, 1.0, 1.0, 1.0, 1.0, 1.0, 1.0, 1.0, 1.0, 1.0, 1.0, 1.0, 1.0, 1.0, 1.0, 1.0, 1.0, 1.0, 1.0, 1.0, 1.0, 1.0, 1.0, 1.0, 1.0, 1.0, 1.0, 1.0, 1.0, 1.0, 1.0, 1.0, 1.0, 1.0, 1.0, 1.0, 1.0, 1.0, 1.0, 1.0, 1.0, 1.0, 1.0, 1.0, 1.0, 1.0, 1.0, 1.0, 1.0, 1.0, 1.0, 1.0, 1.0, 1.0, 1.0, 1.0, 1.0, 1.0, 1.0, 1.0, 1.0, 1.0, 1.0, 1.0, 1.0, 1.0, 1.0, 1.0, 1.0, 1.0, 1.0, 1.0, 1.0, 1.0, 1.0, 1.0, 1.0, 1.0, 1.0, 1.0, 1.0, 1.0, 1.0, 1.0, 1.0, 1.0, 1.0, 1.0, 1.0, 1.0, 1.0, 1.0, 1.0, 1.0, 1.0, 1.0, 1.0, 1.0, 1.0, 1.0, 1.0, 1.0, 1.0, 1.0, 1.0, 1.0, 1.0, 1.0, 1.0, 1.0, 1.0, 1.0, 1.0, 1.0, 1.0, 1.0, 1.0, 1.0, 1.0, 1.0, 1.0, 1.0, 1.0, 1.0, 1.0, 1.0, 1.0, 1.0, 1.0, 1.0, 1.0, 1.0, 1.0, 1.0, 1.0, 1.0, 1.0, 1.0, 1.0, 1.0, 1.0, 1.0, 1.0, 1.0, 1.0, 1.0, 1.0, 1.0, 1.0, 1.0, 1.0, 1.0, 1.0, 1.0, 1.0, 1.0, 1.0, 1.0, 1.0, 1.0, 1.0, 1.0, 1.0, 1.0, 1.0, 1.0, 1.0, 1.0, 1.0, 1.0, 1.0, 1.0, 1.0, 1.0, 1.0, 1.0, 1.0, 1.0, 1.0, 1.0, 1.0, 1.0, 1.0, 1.0, 1.0, 1.0, 1.0, 1.0, 1.0, 1.0, 1.0, 1.0, 1.0, 1.0, 1.0, 1.0, 1.0, 1.0, 1.0, 1.0, 1.0, 1.0, 1.0, 1.0, 1.0, 1.0, 1.0, 1.0, 1.0, 1.0, 1.0, 1.0, 1.0, 1.0, 1.0, 1.0, 1.0, 1.0, 1.0, 1.0, 1.0, 1.0, 1.0, 1.0, 1.0, 1.0, 1.0, 1.0, 1.0, 1.0, 1.0, 1.0, 1.0, 1.0, 1.0, 1.0, 1.0, 1.0, 1.0, 1.0, 1.0, 1.0, 1.0, 1.0, 1.0, 1.0, 1.0, 1.0, 1.0, 1.0, 1.0, 1.0, 1.0, 1.0, 1.0, 1.0, 1.0, 1.0, 1.0, 1.0, 1.0, 1.0, 1.0, 1.0, 1.0, 1.0, 1.0, 1.0, 1.0, 1.0, 1.0, 1.0, 1.0, 1.0, 1.0, 1.0, 1.0, 1.0, 1.0, 1.0, 1.0, 1.0, 1.0, 1.0, 1.0, 1.0, 1.0, 1.0, 1.0, 1.0, 1.0, 1.0, 1.0, 1.0, 1.0, 1.0, 1.0, 1.0, 1.0, 1.0, 1.0, 1.0, 1.0, 1.0, 1.0, 1.0, 1.0, 1.0, 1.0, 1.0, 1.0, 1.0, 1.0, 1.0, 1.0, 1.0, 1.0, 1.0, 1.0, 1.0, 1.0, 1.0, 1.0, 1.0, 1.0, 1.0, 1.0])
me_cube.materials.append(mat_material)
me_cube.remesh_voxel_size = 0.278
me_cube.remesh_voxel_adaptivity = 0.051
me_cube.use_remesh_fix_poles = True
me_cube.use_mirror_x = True
me_cube.use_mirror_vertex_groups = False
me_cube.update()

# ---- objects
ob_cube = bpy.data.objects.new('Cube', me_cube)
ob_light = bpy.data.objects.new('Light', light_light)
ob_camera = bpy.data.objects.new('Camera', cam_camera)

# ---- transforms, parenting, visibility, modifiers, constraints
ob_cube.location = (0.0, 0.0, 0.0)
ob_cube.lock_rotations_4d = False
ob_cube.empty_display_type = 'ARROWS'
ob_cube.lineart.crease_threshold = 0.0
ob_cube.use_mesh_mirror_x = True
_m = ob_cube.modifiers.new('Mirror', 'MIRROR')
_m.use_clip = True
ob_light.location = (4.076, 1.005, 5.904)
ob_light.rotation_euler = (0.6503, 0.05522, 1.866)
ob_light.lock_rotations_4d = False
ob_light.empty_display_type = 'ARROWS'
ob_light.color = (0.0, 0.0, 0.0, 0.0)
ob_light.lineart.crease_threshold = 0.0
ob_camera.location = (7.359, -6.926, 4.958)
ob_camera.rotation_euler = (1.109, 0.0, 0.8149)
ob_camera.lock_rotations_4d = False
ob_camera.empty_display_type = 'ARROWS'
ob_camera.color = (0.0, 0.0, 0.0, 0.0)
ob_camera.display_type = 'WIRE'
ob_camera.lineart.crease_threshold = 0.0

# ---- collection membership
col_collection.objects.link(ob_cube)
col_collection.objects.link(ob_light)
col_collection.objects.link(ob_camera)

# ---- scene / render settings (as saved in the file)
scene.camera = ob_camera
scene.frame_start = 1; scene.frame_end = 250; scene.frame_set(1)
scene.render.engine = 'CYCLES'
scene.cycles.sampling_pattern = 'TABULATED_SOBOL'
scene.cycles.use_light_tree = False
scene.view_settings.view_transform = 'Filmic'
bpy.context.view_layer.update()
